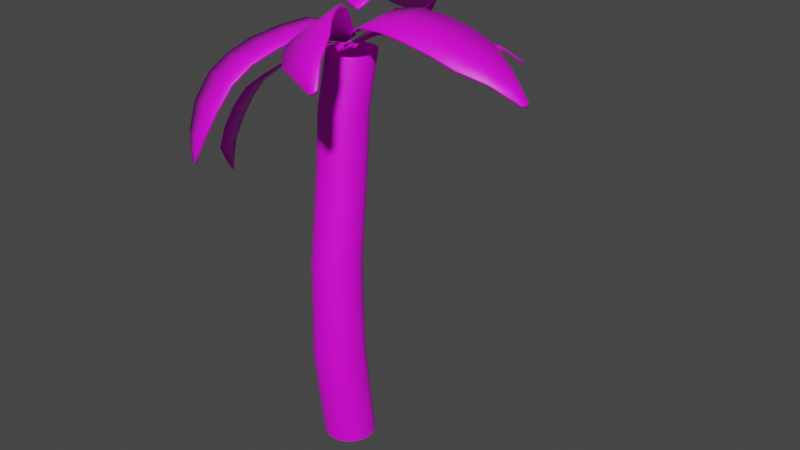 # Source: SabalPalm1.blend  (saved by Blender 2.91.10; exported with 4.5.12 LTS)
import bpy
from mathutils import Matrix  # noqa: F401  (used for matrix-valued properties, if any)

bpy.ops.wm.read_factory_settings(use_empty=True)
scene = bpy.context.scene
scene.name = 'Scene'

# ---- collections
col_collection = bpy.data.collections.new('Collection'); scene.collection.children.link(col_collection)

# ---- images (referenced by path relative to the original .blend; pixels are not part of the script)
import os
ASSET_DIR = os.environ.get("B2B_ASSET_DIR", "")  # directory of the original .blend (textures are referenced by path, not embedded)
HERE = os.path.dirname(os.path.abspath(__file__))  # packed textures are extracted next to this script under _unpacked/

def load_image(name, relpath, width, height, colorspace="sRGB"):
    """Load a texture the original file referenced (path relative to the .blend, or extracted next to this script)."""
    p = next((c for c in (os.path.join(HERE, relpath), os.path.join(ASSET_DIR, relpath)) if relpath and os.path.exists(c)), "")
    if p:
        img = bpy.data.images.load(p, check_existing=True)
        img.name = name
    else:  # same state as the original file: an image datablock whose file is absent (Cycles renders it pink)
        img = bpy.data.images.new(name, width, height)
        img.source = "FILE"
        img.filepath = "//" + (relpath or name)
    img.colorspace_settings.name = colorspace
    return img
img_sabalpalm1_png = load_image('SabalPalm1.png', 'SabalPalm1.png', 1024, 1024, 'sRGB')

# ---- materials (node trees are filled in below, after node groups)
mat_material = bpy.data.materials.new('Material')
mat_material.use_transparent_shadow = False

# ---- material node trees
mat_material.use_nodes = True; mat_material.node_tree.nodes.clear()
_N = mat_material.node_tree.nodes; _L = mat_material.node_tree.links
n0 = _N.new('ShaderNodeBsdfPrincipled'); n0.name = 'Principled BSDF'; n0.location = (10, 300)
n0.distribution = 'GGX'
n0.subsurface_method = 'BURLEY'
n0.inputs[3].default_value = 1.45
n0.inputs[27].default_value = (0.0, 0.0, 0.0, 1.0)
n0.inputs[28].default_value = 1.0
n1 = _N.new('ShaderNodeOutputMaterial'); n1.name = 'Material Output'; n1.location = (300, 300)
n2 = _N.new('ShaderNodeTexImage'); n2.name = 'Image Texture'; n2.location = (-280, 280)
n2.image = img_sabalpalm1_png
_L.new(n0.outputs[0], n1.inputs[0])
_L.new(n2.outputs[0], n0.inputs[0])
n1.is_active_output = True

# ---- world
world_world = bpy.data.worlds.new('World'); scene.world = world_world
world_world.use_nodes = True; world_world.node_tree.nodes.clear()
_N = world_world.node_tree.nodes; _L = world_world.node_tree.links
n0 = _N.new('ShaderNodeOutputWorld'); n0.name = 'World Output'; n0.location = (300, 300)
n1 = _N.new('ShaderNodeBackground'); n1.name = 'Background'; n1.location = (10, 300)
n1.inputs[0].default_value = (0.05088, 0.05088, 0.05088, 1.0)
_L.new(n1.outputs[0], n0.inputs[0])
n0.is_active_output = True
world_world.color = (0.05088, 0.05088, 0.05088)
world_world.use_sun_shadow = False
world_world.sun_shadow_jitter_overblur = 0.0

# ---- meshes
me_cylinder = bpy.data.meshes.new('Cylinder')
me_cylinder.from_pydata([(-3.998, 9.676, 111.5), (-20.52, 45.43, 100.9), (-0.5996, 11.24, 112.4), (-11.27, 50.8, 103.3), (-16.41, 23.95, 111.3), (-3.597, 29.83, 114.5), (-1.274, 23.01, 115.2), (-13.45, 17.42, 112.1), (-20.14, 34.57, 107.2), (-7.35, 40.62, 110.4), (0.3781, 16.6, 114.9), (-9.606, 12.01, 112.4), (-21.16, 39.74, 104.2), (-8.42, 46.75, 107.4), (-1.447, 9.088, 111.0), (-16.49, 47.28, 101.9), (-10.0, 26.89, 112.9), (-7.36, 20.21, 113.7), (-13.81, 37.48, 108.8), (-4.614, 14.3, 113.6), (-15.28, 42.44, 105.7), (-19.44, 50.14, 98.64), (-14.36, 53.39, 99.97), (-16.85, 51.81, 99.32), (-18.46, 51.62, 97.33), (-15.62, 53.65, 98.09), (-16.82, 52.89, 97.77), (-3.803, 9.556, 111.0), (-20.33, 45.3, 100.4), (-0.4047, 11.12, 111.8), (-11.1, 50.65, 102.7), (-16.21, 23.83, 110.7), (-3.402, 29.71, 113.9), (-1.079, 22.89, 114.7), (-13.25, 17.3, 111.6), (-19.95, 34.45, 106.6), (-7.282, 40.26, 109.8), (0.5729, 16.48, 114.3), (-9.411, 11.89, 111.8), (-20.96, 39.62, 103.6), (-8.251, 46.59, 106.9), (-1.252, 8.968, 110.5), (-16.3, 47.16, 101.4), (-9.807, 26.77, 112.3), (-7.165, 20.09, 113.1), (-13.61, 37.35, 108.2), (-4.419, 14.18, 113.1), (-15.08, 42.32, 105.1), (-19.25, 50.02, 98.09), (-14.21, 53.23, 99.41), (-16.73, 51.6, 98.75), (-18.26, 51.5, 96.78), (-15.48, 53.48, 97.52), (-16.7, 52.68, 97.2), (-5.806, 35.35, 113.0), (-18.54, 29.5, 109.8), (-12.17, 32.42, 111.4), (-5.611, 35.23, 112.5), (-18.35, 29.38, 109.3), (-11.98, 32.3, 110.9), (-28.32, -7.66, 72.1), (-11.66, 5.155, 100.7), (-26.24, -11.04, 72.86), (-6.723, -2.866, 102.5), (-27.88, -0.3375, 87.02), (-20.04, -13.08, 89.88), (-22.74, -14.14, 84.03), (-30.18, -2.032, 81.31), (-21.56, 3.113, 94.72), (-13.81, -9.483, 97.55), (-24.82, -14.15, 78.19), (-30.93, -4.218, 75.96), (-17.31, 4.727, 97.79), (-10.12, -6.973, 100.4), (-26.8, -9.239, 70.68), (-9.19, 1.144, 101.6), (-23.96, -6.708, 88.45), (-26.46, -8.086, 82.67), (-17.68, -3.185, 96.14), (-27.88, -9.183, 77.07), (-13.72, -1.123, 99.11), (-6.978, 4.829, 103.1), (-4.594, 0.9512, 104.0), (-5.786, 2.89, 103.6), (-4.703, 4.57, 103.4), (-3.588, 2.755, 103.8), (-4.146, 3.663, 103.6), (-27.86, -7.473, 71.69), (-11.2, 5.341, 100.3), (-25.78, -10.85, 72.45), (-6.268, -2.68, 102.1), (-27.42, -0.1513, 86.6), (-19.59, -12.89, 89.46), (-22.28, -13.95, 83.61), (-29.72, -1.846, 80.9), (-21.1, 3.299, 94.31), (-13.36, -9.297, 97.13), (-24.37, -13.96, 77.77), (-30.47, -4.032, 75.54), (-16.86, 4.913, 97.38), (-9.663, -6.786, 100.0), (-26.35, -9.053, 70.27), (-8.734, 1.33, 101.2), (-23.5, -6.522, 88.03), (-26.0, -7.9, 82.25), (-17.23, -2.999, 95.72), (-27.42, -8.997, 76.66), (-13.26, -0.9364, 98.69), (-6.523, 5.015, 102.7), (-4.139, 1.137, 103.6), (-5.331, 3.076, 103.2), (-4.248, 4.756, 103.0), (-3.132, 2.942, 103.4), (-3.69, 3.849, 103.2), (-17.4, -11.46, 94.28), (-25.19, 1.21, 91.43), (-21.3, -5.125, 92.85), (-16.95, -11.27, 93.86), (-24.74, 1.396, 91.02), (-20.84, -4.939, 92.44), (-1.479, 3.317, 108.8), (-10.39, -30.77, 89.72), (-5.02, 4.735, 108.4), (-18.79, -27.41, 88.73), (-3.143, -15.47, 107.3), (-16.49, -10.12, 105.8), (-13.61, -3.815, 107.8), (-0.9287, -8.892, 109.3), (-6.464, -25.29, 101.3), (-19.66, -20.01, 99.77), (-10.2, 1.753, 109.0), (0.2032, -2.411, 110.2), (-7.954, -29.06, 95.68), (-20.21, -24.16, 94.23), (-2.525, 5.605, 107.9), (-14.59, -29.09, 89.22), (-9.817, -12.8, 106.5), (-7.27, -6.353, 108.6), (-13.06, -22.65, 100.5), (-4.998, -0.3292, 109.6), (-14.08, -26.61, 94.96), (-12.69, -30.93, 85.58), (-16.75, -29.3, 85.1), (-14.72, -30.12, 85.34), (-13.68, -30.8, 83.28), (-15.58, -30.04, 83.06), (-14.63, -30.42, 83.17), (-1.321, 3.558, 108.3), (-10.23, -30.53, 89.2), (-4.862, 4.975, 107.9), (-18.63, -27.17, 88.2), (-2.985, -15.23, 106.8), (-16.33, -9.883, 105.2), (-13.45, -3.574, 107.3), (-0.7706, -8.651, 108.8), (-6.306, -25.05, 100.8), (-19.5, -19.77, 99.24), (-10.04, 1.993, 108.5), (0.3613, -2.171, 109.7), (-7.796, -28.82, 95.16), (-20.05, -23.92, 93.71), (-2.367, 5.845, 107.4), (-14.43, -28.85, 88.7), (-9.659, -12.55, 106.0), (-7.112, -6.113, 108.1), (-12.9, -22.41, 100.0), (-4.84, -0.08894, 109.1), (-13.92, -26.37, 94.43), (-12.53, -30.69, 85.06), (-16.59, -29.06, 84.58), (-14.56, -29.88, 84.82), (-13.52, -30.56, 82.76), (-15.42, -29.8, 82.54), (-14.47, -30.18, 82.65), (-18.29, -15.44, 103.3), (-5.014, -20.76, 104.9), (-11.65, -18.1, 104.1), (-18.13, -15.2, 102.8), (-4.856, -20.52, 104.4), (-11.49, -17.86, 103.6), (-1.112, 4.759, 103.7), (1.27, 2.389, 104.4), (27.95, 31.94, 99.05), (29.6, 30.29, 99.54), (6.769, 22.37, 105.6), (17.9, 11.29, 108.9), (-0.4379, 3.083, 104.1), (29.02, 31.35, 99.25), (12.33, 16.83, 107.2), (25.64, 19.22, 106.2), (15.4, 29.42, 103.2), (20.65, 24.44, 104.7), (-0.4426, 13.11, 105.7), (8.749, 3.966, 108.3), (4.153, 8.539, 107.0), (10.93, 26.08, 104.6), (21.91, 15.16, 107.8), (16.48, 20.68, 106.1), (13.61, 7.429, 109.1), (8.224, 12.79, 107.5), (2.836, 18.15, 106.0), (-1.09, 4.645, 103.2), (1.292, 2.275, 103.9), (27.97, 31.82, 98.59), (29.62, 30.18, 99.07), (6.791, 22.25, 105.1), (17.92, 11.18, 108.4), (-0.4162, 2.969, 103.7), (29.04, 31.23, 98.79), (12.36, 16.72, 106.8), (25.67, 19.11, 105.7), (15.42, 29.3, 102.7), (20.67, 24.32, 104.2), (-0.4208, 13.0, 105.2), (8.771, 3.852, 107.9), (4.175, 8.425, 106.5), (10.95, 25.97, 104.1), (21.93, 15.05, 107.3), (16.5, 20.57, 105.7), (13.63, 7.315, 108.6), (8.245, 12.68, 107.1), (2.857, 18.04, 105.5), (28.03, 24.55, 103.8), (24.83, 28.1, 102.8), (21.26, 31.29, 101.9), (28.06, 24.43, 103.4), (24.85, 27.98, 102.4), (21.28, 31.18, 101.4), (3.855, 2.123, 107.7), (1.894, 0.9598, 106.0), (21.42, -28.32, 107.6), (20.06, -29.13, 106.4), (11.07, -11.77, 117.6), (1.907, -17.21, 109.5), (2.539, 2.075, 106.9), (20.89, -28.97, 107.0), (6.486, -14.49, 113.5), (8.435, -24.78, 108.0), (16.86, -19.77, 115.5), (12.73, -22.4, 111.8), (6.166, -2.852, 115.2), (-1.397, -7.341, 108.5), (2.384, -5.097, 111.9), (13.85, -15.87, 117.0), (4.82, -21.23, 109.0), (9.376, -18.61, 113.0), (-0.4232, -12.72, 109.4), (4.01, -10.09, 113.4), (8.444, -7.461, 117.3), (4.083, 2.282, 107.4), (2.123, 1.118, 105.6), (21.64, -28.16, 107.2), (20.28, -28.97, 106.0), (11.29, -11.61, 117.2), (2.135, -17.05, 109.1), (2.767, 2.233, 106.5), (21.12, -28.82, 106.6), (6.714, -14.33, 113.2), (8.663, -24.62, 107.7), (17.09, -19.61, 115.2), (12.96, -22.24, 111.4), (6.395, -2.693, 114.8), (-1.169, -7.183, 108.1), (2.613, -4.938, 111.5), (14.08, -15.71, 116.7), (5.048, -21.07, 108.7), (9.604, -18.46, 112.7), (-0.1948, -12.57, 109.1), (4.239, -9.934, 113.0), (8.672, -7.302, 116.9), (13.81, -27.25, 107.9), (16.38, -25.99, 110.1), (18.71, -24.34, 112.2), (14.04, -27.09, 107.5), (16.61, -25.83, 109.7), (18.94, -24.19, 111.9), (2.813, 4.636, 107.8), (2.745, 1.539, 107.4), (48.61, 3.934, 102.2), (48.56, 1.784, 101.9), (24.05, 9.117, 114.0), (23.74, -5.355, 111.9), (1.961, 3.087, 107.8), (48.97, 2.859, 102.0), (23.9, 1.881, 113.0), (36.38, -4.547, 108.4), (36.67, 8.774, 110.2), (36.72, 2.113, 109.3), (10.58, 8.196, 113.5), (10.32, -3.756, 111.8), (10.45, 2.22, 112.6), (30.44, 9.071, 112.6), (30.13, -5.202, 110.6), (30.38, 1.935, 111.5), (17.15, -5.069, 112.6), (17.3, 1.937, 113.6), (17.46, 8.942, 114.6), (2.746, 4.697, 107.4), (2.678, 1.599, 107.0), (48.54, 3.995, 101.8), (48.5, 1.844, 101.5), (23.99, 9.178, 113.5), (23.67, -5.294, 111.5), (1.894, 3.148, 107.3), (48.91, 2.92, 101.6), (23.83, 1.942, 112.5), (36.31, -4.486, 107.9), (36.6, 8.835, 109.8), (36.65, 2.174, 108.8), (10.52, 8.256, 113.0), (10.26, -3.695, 111.4), (10.39, 2.281, 112.2), (30.38, 9.132, 112.1), (30.06, -5.141, 110.1), (30.32, 1.996, 111.1), (17.08, -5.008, 112.2), (17.24, 1.998, 113.2), (17.39, 9.003, 114.1), (42.59, -1.497, 105.9), (42.97, 2.371, 106.4), (42.76, 6.238, 107.0), (42.53, -1.436, 105.5), (42.9, 2.432, 106.0), (42.7, 6.299, 106.6), (1.204, 4.499, 51.4), (-1.398e-07, 4.618, 51.4), (-1.816e-07, 8.246, 0.1104), (-1.227e-07, 11.38, 102.7), (1.29, 8.119, 0.1104), (1.169, 11.26, 102.7), (2.531, 7.743, 0.1104), (2.293, 10.92, 102.7), (3.674, 7.132, 0.1104), (3.329, 10.37, 102.7), (4.676, 6.31, 0.1104), (4.237, 9.621, 102.7), (5.498, 5.307, 0.1104), (4.982, 8.713, 102.7), (6.11, 4.164, 0.1104), (5.536, 7.677, 102.7), (6.486, 2.924, 0.1104), (5.877, 6.553, 102.7), (6.613, 1.634, 0.1104), (5.992, 5.384, 102.7), (6.486, 0.3434, 0.1104), (5.877, 4.215, 102.7), (6.11, -0.8971, 0.1104), (5.536, 3.091, 102.7), (5.498, -2.04, 0.1104), (4.982, 2.055, 102.7), (4.676, -3.043, 0.1104), (4.237, 1.147, 102.7), (3.674, -3.865, 0.1104), (3.329, 0.4015, 102.7), (2.531, -4.476, 0.1104), (2.293, -0.1522, 102.7), (1.29, -4.852, 0.1104), (1.169, -0.4932, 102.7), (-2.336e-06, -4.979, 0.1104), (-2.075e-06, -0.6083, 102.7), (-1.29, -4.852, 0.1104), (-1.169, -0.4932, 102.7), (-2.531, -4.476, 0.1104), (-2.293, -0.1522, 102.7), (-3.674, -3.865, 0.1104), (-3.329, 0.4015, 102.7), (-4.676, -3.043, 0.1104), (-4.237, 1.147, 102.7), (-5.498, -2.04, 0.1104), (-4.982, 2.055, 102.7), (-6.11, -0.8971, 0.1104), (-5.536, 3.091, 102.7), (-6.486, 0.3434, 0.1104), (-5.877, 4.215, 102.7), (-6.613, 1.634, 0.1104), (-5.992, 5.384, 102.7), (-6.486, 2.924, 0.1104), (-5.877, 6.553, 102.7), (-6.11, 4.164, 0.1104), (-5.536, 7.677, 102.7), (-5.498, 5.307, 0.1104), (-4.982, 8.713, 102.7), (-4.676, 6.31, 0.1104), (-4.237, 9.621, 102.7), (-3.674, 7.132, 0.1104), (-3.329, 10.37, 102.7), (-2.531, 7.743, 0.1104), (-2.293, 10.92, 102.7), (-1.29, 8.119, 0.1104), (-1.169, 11.26, 102.7), (2.362, 4.148, 51.4), (3.429, 3.578, 51.4), (4.364, 2.81, 51.4), (5.132, 1.875, 51.4), (5.702, 0.8076, 51.4), (6.053, -0.3502, 51.4), (6.172, -1.554, 51.4), (6.053, -2.758, 51.4), (5.702, -3.916, 51.4), (5.132, -4.983, 51.4), (4.364, -5.918, 51.4), (3.429, -6.686, 51.4), (2.362, -7.256, 51.4), (1.204, -7.608, 51.4), (-2.151e-06, -7.726, 51.4), (-1.204, -7.608, 51.4), (-2.362, -7.256, 51.4), (-3.429, -6.686, 51.4), (-4.364, -5.918, 51.4), (-5.132, -4.983, 51.4), (-5.702, -3.916, 51.4), (-6.053, -2.758, 51.4), (-6.172, -1.554, 51.4), (-6.053, -0.3502, 51.4), (-5.702, 0.8076, 51.4), (-5.132, 1.875, 51.4), (-4.364, 2.81, 51.4), (-3.429, 3.578, 51.4), (-2.362, 4.148, 51.4), (-1.204, 4.499, 51.4), (1.29, 4.932, 25.76), (2.531, 4.555, 25.76), (3.674, 3.944, 25.76), (4.676, 3.122, 25.76), (5.498, 2.12, 25.76), (6.11, 0.9764, 25.76), (6.486, -0.2641, 25.76), (6.613, -1.554, 25.76), (6.486, -2.844, 25.76), (6.11, -4.085, 25.76), (5.498, -5.228, 25.76), (4.676, -6.23, 25.76), (3.674, -7.053, 25.76), (2.531, -7.664, 25.76), (1.29, -8.04, 25.76), (-2.336e-06, -8.167, 25.76), (-1.29, -8.04, 25.76), (-2.531, -7.664, 25.76), (-3.674, -7.053, 25.76), (-4.676, -6.23, 25.76), (-5.498, -5.228, 25.76), (-6.11, -4.085, 25.76), (-6.486, -2.844, 25.76), (-6.613, -1.554, 25.76), (-6.486, -0.2641, 25.76), (-6.11, 0.9764, 25.76), (-5.498, 2.12, 25.76), (-4.676, 3.122, 25.76), (-3.674, 3.944, 25.76), (-2.531, 4.555, 25.76), (-1.816e-07, 5.059, 25.76), (-1.29, 4.932, 25.76), (-1.177, 7.175, 77.05), (-2.308, 6.831, 77.05), (-1.265e-07, 7.29, 77.05), (-3.351, 6.274, 77.05), (-4.265, 5.524, 77.05), (-5.015, 4.61, 77.05), (-5.573, 3.567, 77.05), (-5.916, 2.435, 77.05), (-6.032, 1.259, 77.05), (-5.916, 0.08174, 77.05), (-5.573, -1.05, 77.05), (-5.015, -2.093, 77.05), (-4.265, -3.007, 77.05), (-3.351, -3.757, 77.05), (-2.308, -4.314, 77.05), (-1.177, -4.658, 77.05), (-2.092e-06, -4.773, 77.05), (1.177, -4.658, 77.05), (2.308, -4.314, 77.05), (3.351, -3.757, 77.05), (4.265, -3.007, 77.05), (5.015, -2.093, 77.05), (5.573, -1.05, 77.05), (5.916, 0.08174, 77.05), (6.032, 1.259, 77.05), (5.916, 2.435, 77.05), (5.573, 3.567, 77.05), (5.015, 4.61, 77.05), (4.265, 5.524, 77.05), (3.351, 6.274, 77.05), (2.308, 6.831, 77.05), (1.177, 7.175, 77.05), (-1.536e-07, 4.763, 38.58), (1.233, 4.642, 38.58), (2.418, 4.283, 38.58), (3.51, 3.699, 38.58), (4.467, 2.913, 38.58), (5.253, 1.956, 38.58), (5.837, 0.8634, 38.58), (6.196, -0.3217, 38.58), (6.318, -1.554, 38.58), (6.196, -2.787, 38.58), (5.837, -3.972, 38.58), (5.253, -5.064, 38.58), (4.467, -6.022, 38.58), (3.51, -6.807, 38.58), (2.418, -7.391, 38.58), (1.233, -7.751, 38.58), (-2.212e-06, -7.872, 38.58), (-1.233, -7.751, 38.58), (-2.418, -7.391, 38.58), (-3.51, -6.807, 38.58), (-4.467, -6.022, 38.58), (-5.253, -5.064, 38.58), (-5.837, -3.972, 38.58), (-6.196, -2.787, 38.58), (-6.318, -1.554, 38.58), (-6.196, -0.3217, 38.58), (-5.837, 0.8634, 38.58), (-5.253, 1.956, 38.58), (-4.467, 2.913, 38.58), (-3.51, 3.699, 38.58), (-2.418, 4.283, 38.58), (-1.233, 4.642, 38.58), (-1.187, 5.915, 64.23), (-2.329, 5.568, 64.23), (-3.381, 5.006, 64.23), (-4.303, 4.249, 64.23), (-5.06, 3.327, 64.23), (-5.622, 2.275, 64.23), (-5.969, 1.133, 64.23), (-6.086, -0.05411, 64.23), (-5.969, -1.241, 64.23), (-5.622, -2.383, 64.23), (-5.06, -3.435, 64.23), (-4.303, -4.357, 64.23), (-3.381, -5.114, 64.23), (-2.329, -5.677, 64.23), (-1.187, -6.023, 64.23), (-2.115e-06, -6.14, 64.23), (1.187, -6.023, 64.23), (2.329, -5.677, 64.23), (3.381, -5.114, 64.23), (4.303, -4.357, 64.23), (5.06, -3.435, 64.23), (5.622, -2.383, 64.23), (5.969, -1.241, 64.23), (6.086, -0.05411, 64.23), (5.969, 1.133, 64.23), (5.622, 2.275, 64.23), (5.06, 3.327, 64.23), (4.303, 4.249, 64.23), (3.381, 5.006, 64.23), (2.329, 5.568, 64.23), (1.187, 5.915, 64.23), (-1.316e-07, 6.032, 64.23), (-1.237e-07, 8.198, 89.87), (-1.171, 8.083, 89.87), (-2.297, 7.741, 89.87), (-3.334, 7.186, 89.87), (-4.244, 6.44, 89.87), (-4.99, 5.531, 89.87), (-5.545, 4.493, 89.87), (-5.887, 3.367, 89.87), (-6.002, 2.196, 89.87), (-5.887, 1.025, 89.87), (-5.545, -0.1007, 89.87), (-4.99, -1.138, 89.87), (-4.244, -2.048, 89.87), (-3.334, -2.794, 89.87), (-2.297, -3.349, 89.87), (-1.171, -3.69, 89.87), (-2.079e-06, -3.806, 89.87), (1.171, -3.69, 89.87), (2.297, -3.349, 89.87), (3.334, -2.794, 89.87), (4.244, -2.048, 89.87), (4.99, -1.138, 89.87), (5.545, -0.1007, 89.87), (5.887, 1.025, 89.87), (6.002, 2.196, 89.87), (5.887, 3.367, 89.87), (5.545, 4.493, 89.87), (4.99, 5.531, 89.87), (4.244, 6.44, 89.87), (3.334, 7.186, 89.87), (2.297, 7.741, 89.87), (1.171, 8.083, 89.87), (1.29, 6.432, 12.93), (2.531, 6.055, 12.93), (3.674, 5.444, 12.93), (4.676, 4.622, 12.93), (5.498, 3.62, 12.93), (6.11, 2.477, 12.93), (6.486, 1.236, 12.93), (6.613, -0.05412, 12.93), (6.486, -1.344, 12.93), (6.11, -2.585, 12.93), (5.498, -3.728, 12.93), (4.676, -4.73, 12.93), (3.674, -5.553, 12.93), (2.531, -6.164, 12.93), (1.29, -6.54, 12.93), (-2.336e-06, -6.667, 12.93), (-1.29, -6.54, 12.93), (-2.531, -6.164, 12.93), (-3.674, -5.553, 12.93), (-4.676, -4.73, 12.93), (-5.498, -3.728, 12.93), (-6.11, -2.585, 12.93), (-6.486, -1.344, 12.93), (-6.613, -0.05412, 12.93), (-6.486, 1.236, 12.93), (-6.11, 2.477, 12.93), (-5.498, 3.62, 12.93), (-4.676, 4.622, 12.93), (-3.674, 5.444, 12.93), (-2.531, 6.055, 12.93), (-1.29, 6.432, 12.93), (-1.816e-07, 6.559, 12.93)], [], [(20, 13, 3, 15), (17, 6, 5, 16), (19, 10, 6, 17), (56, 54, 9, 18), (14, 2, 10, 19), (18, 9, 13, 20), (8, 18, 20, 12), (0, 14, 19, 11), (55, 56, 18, 8), (11, 19, 17, 7), (7, 17, 16, 4), (12, 20, 15, 1), (15, 23, 21, 1), (3, 22, 23, 15), (23, 26, 24, 21), (22, 25, 26, 23), (47, 42, 30, 40), (44, 43, 32, 33), (46, 44, 33, 37), (59, 45, 36, 57), (41, 46, 37, 29), (45, 47, 40, 36), (35, 39, 47, 45), (27, 38, 46, 41), (58, 35, 45, 59), (38, 34, 44, 46), (34, 31, 43, 44), (39, 28, 42, 47), (42, 28, 48, 50), (30, 42, 50, 49), (50, 48, 51, 53), (49, 50, 53, 52), (5, 6, 33, 32), (26, 25, 52, 53), (14, 0, 27, 41), (11, 7, 34, 38), (24, 26, 53, 51), (12, 1, 28, 39), (8, 12, 39, 35), (21, 24, 51, 48), (3, 13, 40, 30), (55, 8, 35, 58), (10, 2, 29, 37), (13, 9, 36, 40), (25, 22, 49, 52), (7, 4, 31, 34), (2, 14, 41, 29), (1, 21, 48, 28), (54, 5, 32, 57), (6, 10, 37, 33), (22, 3, 30, 49), (0, 11, 38, 27), (9, 54, 57, 36), (4, 55, 58, 31), (31, 58, 59, 43), (43, 59, 57, 32), (4, 16, 56, 55), (16, 5, 54, 56), (80, 73, 63, 75), (77, 66, 65, 76), (79, 70, 66, 77), (116, 114, 69, 78), (74, 62, 70, 79), (78, 69, 73, 80), (68, 78, 80, 72), (60, 74, 79, 71), (115, 116, 78, 68), (71, 79, 77, 67), (67, 77, 76, 64), (72, 80, 75, 61), (75, 83, 81, 61), (63, 82, 83, 75), (83, 86, 84, 81), (82, 85, 86, 83), (107, 102, 90, 100), (104, 103, 92, 93), (106, 104, 93, 97), (119, 105, 96, 117), (101, 106, 97, 89), (105, 107, 100, 96), (95, 99, 107, 105), (87, 98, 106, 101), (118, 95, 105, 119), (98, 94, 104, 106), (94, 91, 103, 104), (99, 88, 102, 107), (102, 88, 108, 110), (90, 102, 110, 109), (110, 108, 111, 113), (109, 110, 113, 112), (65, 66, 93, 92), (86, 85, 112, 113), (74, 60, 87, 101), (71, 67, 94, 98), (84, 86, 113, 111), (72, 61, 88, 99), (68, 72, 99, 95), (81, 84, 111, 108), (63, 73, 100, 90), (115, 68, 95, 118), (70, 62, 89, 97), (73, 69, 96, 100), (85, 82, 109, 112), (67, 64, 91, 94), (62, 74, 101, 89), (61, 81, 108, 88), (114, 65, 92, 117), (66, 70, 97, 93), (82, 63, 90, 109), (60, 71, 98, 87), (69, 114, 117, 96), (64, 115, 118, 91), (91, 118, 119, 103), (103, 119, 117, 92), (64, 76, 116, 115), (76, 65, 114, 116), (140, 133, 123, 135), (137, 126, 125, 136), (139, 130, 126, 137), (176, 174, 129, 138), (134, 122, 130, 139), (138, 129, 133, 140), (128, 138, 140, 132), (120, 134, 139, 131), (175, 176, 138, 128), (131, 139, 137, 127), (127, 137, 136, 124), (132, 140, 135, 121), (135, 143, 141, 121), (123, 142, 143, 135), (143, 146, 144, 141), (142, 145, 146, 143), (167, 162, 150, 160), (164, 163, 152, 153), (166, 164, 153, 157), (179, 165, 156, 177), (161, 166, 157, 149), (165, 167, 160, 156), (155, 159, 167, 165), (147, 158, 166, 161), (178, 155, 165, 179), (158, 154, 164, 166), (154, 151, 163, 164), (159, 148, 162, 167), (162, 148, 168, 170), (150, 162, 170, 169), (170, 168, 171, 173), (169, 170, 173, 172), (125, 126, 153, 152), (146, 145, 172, 173), (134, 120, 147, 161), (131, 127, 154, 158), (144, 146, 173, 171), (132, 121, 148, 159), (128, 132, 159, 155), (141, 144, 171, 168), (123, 133, 160, 150), (175, 128, 155, 178), (130, 122, 149, 157), (133, 129, 156, 160), (145, 142, 169, 172), (127, 124, 151, 154), (122, 134, 161, 149), (121, 141, 168, 148), (174, 125, 152, 177), (126, 130, 157, 153), (142, 123, 150, 169), (120, 131, 158, 147), (129, 174, 177, 156), (124, 175, 178, 151), (151, 178, 179, 163), (163, 179, 177, 152), (124, 136, 176, 175), (136, 125, 174, 176), (223, 222, 183, 187), (199, 198, 185, 188), (200, 199, 188, 184), (224, 223, 187, 182), (195, 197, 191, 190), (197, 196, 189, 191), (180, 186, 194, 192), (186, 181, 193, 194), (188, 185, 196, 197), (184, 188, 197, 195), (192, 194, 199, 200), (194, 193, 198, 199), (226, 208, 204, 225), (220, 209, 206, 219), (221, 205, 209, 220), (227, 203, 208, 226), (216, 211, 212, 218), (218, 212, 210, 217), (201, 213, 215, 207), (207, 215, 214, 202), (209, 218, 217, 206), (205, 216, 218, 209), (213, 221, 220, 215), (215, 220, 219, 214), (222, 225, 204, 183), (200, 221, 213, 192), (187, 208, 203, 182), (181, 202, 214, 193), (195, 216, 205, 184), (196, 217, 210, 189), (193, 214, 219, 198), (198, 219, 206, 185), (224, 227, 211, 190), (184, 205, 221, 200), (180, 201, 207, 186), (190, 211, 216, 195), (192, 213, 201, 180), (183, 204, 208, 187), (185, 206, 217, 196), (186, 207, 202, 181), (182, 203, 227, 224), (189, 210, 225, 222), (211, 227, 226, 212), (212, 226, 225, 210), (190, 191, 223, 224), (191, 189, 222, 223), (271, 270, 231, 235), (247, 246, 233, 236), (248, 247, 236, 232), (272, 271, 235, 230), (243, 245, 239, 238), (245, 244, 237, 239), (228, 234, 242, 240), (234, 229, 241, 242), (236, 233, 244, 245), (232, 236, 245, 243), (240, 242, 247, 248), (242, 241, 246, 247), (274, 256, 252, 273), (268, 257, 254, 267), (269, 253, 257, 268), (275, 251, 256, 274), (264, 259, 260, 266), (266, 260, 258, 265), (249, 261, 263, 255), (255, 263, 262, 250), (257, 266, 265, 254), (253, 264, 266, 257), (261, 269, 268, 263), (263, 268, 267, 262), (270, 273, 252, 231), (248, 269, 261, 240), (235, 256, 251, 230), (229, 250, 262, 241), (243, 264, 253, 232), (244, 265, 258, 237), (241, 262, 267, 246), (246, 267, 254, 233), (272, 275, 259, 238), (232, 253, 269, 248), (228, 249, 255, 234), (238, 259, 264, 243), (240, 261, 249, 228), (231, 252, 256, 235), (233, 254, 265, 244), (234, 255, 250, 229), (230, 251, 275, 272), (237, 258, 273, 270), (259, 275, 274, 260), (260, 274, 273, 258), (238, 239, 271, 272), (239, 237, 270, 271), (319, 318, 279, 283), (295, 294, 281, 284), (296, 295, 284, 280), (320, 319, 283, 278), (291, 293, 287, 286), (293, 292, 285, 287), (276, 282, 290, 288), (282, 277, 289, 290), (284, 281, 292, 293), (280, 284, 293, 291), (288, 290, 295, 296), (290, 289, 294, 295), (322, 304, 300, 321), (316, 305, 302, 315), (317, 301, 305, 316), (323, 299, 304, 322), (312, 307, 308, 314), (314, 308, 306, 313), (297, 309, 311, 303), (303, 311, 310, 298), (305, 314, 313, 302), (301, 312, 314, 305), (309, 317, 316, 311), (311, 316, 315, 310), (318, 321, 300, 279), (296, 317, 309, 288), (283, 304, 299, 278), (277, 298, 310, 289), (291, 312, 301, 280), (292, 313, 306, 285), (289, 310, 315, 294), (294, 315, 302, 281), (320, 323, 307, 286), (280, 301, 317, 296), (276, 297, 303, 282), (286, 307, 312, 291), (288, 309, 297, 276), (279, 300, 304, 283), (281, 302, 313, 292), (282, 303, 298, 277), (278, 299, 323, 320), (285, 306, 321, 318), (307, 323, 322, 308), (308, 322, 321, 306), (286, 287, 319, 320), (287, 285, 318, 319), (582, 422, 423, 583), (485, 324, 390, 486), (548, 327, 329, 579), (581, 421, 422, 582), (486, 390, 391, 487), (579, 329, 331, 578), (584, 424, 425, 585), (487, 391, 392, 488), (578, 331, 333, 577), (585, 425, 426, 586), (488, 392, 393, 489), (577, 333, 335, 576), (586, 426, 427, 587), (489, 393, 394, 490), (576, 335, 337, 575), (587, 427, 428, 588), (490, 394, 395, 491), (575, 337, 339, 574), (588, 428, 429, 589), (491, 395, 396, 492), (574, 339, 341, 573), (589, 429, 430, 590), (492, 396, 397, 493), (573, 341, 343, 572), (590, 430, 431, 591), (493, 397, 398, 494), (572, 343, 345, 571), (591, 431, 432, 592), (494, 398, 399, 495), (571, 345, 347, 570), (592, 432, 433, 593), (495, 399, 400, 496), (570, 347, 349, 569), (593, 433, 434, 594), (496, 400, 401, 497), (569, 349, 351, 568), (594, 434, 435, 595), (497, 401, 402, 498), (568, 351, 353, 567), (595, 435, 436, 596), (498, 402, 403, 499), (567, 353, 355, 566), (596, 436, 437, 597), (499, 403, 404, 500), (566, 355, 357, 565), (597, 437, 438, 598), (500, 404, 405, 501), (565, 357, 359, 564), (598, 438, 439, 599), (501, 405, 406, 502), (564, 359, 361, 563), (599, 439, 440, 600), (502, 406, 407, 503), (563, 361, 363, 562), (600, 440, 441, 601), (503, 407, 408, 504), (562, 363, 365, 561), (601, 441, 442, 602), (504, 408, 409, 505), (561, 365, 367, 560), (602, 442, 443, 603), (505, 409, 410, 506), (560, 367, 369, 559), (603, 443, 444, 604), (506, 410, 411, 507), (559, 369, 371, 558), (604, 444, 445, 605), (507, 411, 412, 508), (558, 371, 373, 557), (605, 445, 446, 606), (508, 412, 413, 509), (557, 373, 375, 556), (606, 446, 447, 607), (509, 413, 414, 510), (556, 375, 377, 555), (607, 447, 448, 608), (510, 414, 415, 511), (555, 377, 379, 554), (608, 448, 449, 609), (511, 415, 416, 512), (554, 379, 381, 553), (609, 449, 451, 610), (512, 416, 417, 513), (553, 381, 383, 552), (610, 451, 450, 611), (513, 417, 418, 514), (552, 383, 385, 551), (611, 450, 420, 580), (514, 418, 419, 515), (551, 385, 387, 550), (515, 419, 325, 484), (550, 387, 389, 549), (583, 423, 424, 584), (484, 325, 324, 485), (549, 389, 327, 548), (580, 420, 421, 581), (516, 452, 454, 547), (517, 453, 452, 516), (518, 455, 453, 517), (519, 456, 455, 518), (520, 457, 456, 519), (521, 458, 457, 520), (522, 459, 458, 521), (523, 460, 459, 522), (524, 461, 460, 523), (525, 462, 461, 524), (526, 463, 462, 525), (527, 464, 463, 526), (528, 465, 464, 527), (529, 466, 465, 528), (530, 467, 466, 529), (531, 468, 467, 530), (532, 469, 468, 531), (533, 470, 469, 532), (534, 471, 470, 533), (535, 472, 471, 534), (536, 473, 472, 535), (537, 474, 473, 536), (538, 475, 474, 537), (539, 476, 475, 538), (540, 477, 476, 539), (541, 478, 477, 540), (542, 479, 478, 541), (543, 480, 479, 542), (544, 481, 480, 543), (545, 482, 481, 544), (546, 483, 482, 545), (547, 454, 483, 546), (450, 484, 485, 420), (451, 515, 484, 450), (449, 514, 515, 451), (448, 513, 514, 449), (447, 512, 513, 448), (446, 511, 512, 447), (445, 510, 511, 446), (444, 509, 510, 445), (443, 508, 509, 444), (442, 507, 508, 443), (441, 506, 507, 442), (440, 505, 506, 441), (439, 504, 505, 440), (438, 503, 504, 439), (437, 502, 503, 438), (436, 501, 502, 437), (435, 500, 501, 436), (434, 499, 500, 435), (433, 498, 499, 434), (432, 497, 498, 433), (431, 496, 497, 432), (430, 495, 496, 431), (429, 494, 495, 430), (428, 493, 494, 429), (427, 492, 493, 428), (426, 491, 492, 427), (425, 490, 491, 426), (424, 489, 490, 425), (423, 488, 489, 424), (422, 487, 488, 423), (421, 486, 487, 422), (420, 485, 486, 421), (325, 547, 546, 324), (324, 546, 545, 390), (390, 545, 544, 391), (391, 544, 543, 392), (392, 543, 542, 393), (393, 542, 541, 394), (394, 541, 540, 395), (395, 540, 539, 396), (396, 539, 538, 397), (397, 538, 537, 398), (398, 537, 536, 399), (399, 536, 535, 400), (400, 535, 534, 401), (401, 534, 533, 402), (402, 533, 532, 403), (403, 532, 531, 404), (404, 531, 530, 405), (405, 530, 529, 406), (406, 529, 528, 407), (407, 528, 527, 408), (408, 527, 526, 409), (409, 526, 525, 410), (410, 525, 524, 411), (411, 524, 523, 412), (412, 523, 522, 413), (413, 522, 521, 414), (414, 521, 520, 415), (415, 520, 519, 416), (416, 519, 518, 417), (417, 518, 517, 418), (418, 517, 516, 419), (419, 516, 547, 325), (452, 549, 548, 454), (453, 550, 549, 452), (455, 551, 550, 453), (456, 552, 551, 455), (457, 553, 552, 456), (458, 554, 553, 457), (459, 555, 554, 458), (460, 556, 555, 459), (461, 557, 556, 460), (462, 558, 557, 461), (463, 559, 558, 462), (464, 560, 559, 463), (465, 561, 560, 464), (466, 562, 561, 465), (467, 563, 562, 466), (468, 564, 563, 467), (469, 565, 564, 468), (470, 566, 565, 469), (471, 567, 566, 470), (472, 568, 567, 471), (473, 569, 568, 472), (474, 570, 569, 473), (475, 571, 570, 474), (476, 572, 571, 475), (477, 573, 572, 476), (478, 574, 573, 477), (479, 575, 574, 478), (480, 576, 575, 479), (481, 577, 576, 480), (482, 578, 577, 481), (483, 579, 578, 482), (454, 548, 579, 483), (328, 580, 581, 330), (334, 583, 584, 336), (326, 611, 580, 328), (388, 610, 611, 326), (386, 609, 610, 388), (384, 608, 609, 386), (382, 607, 608, 384), (380, 606, 607, 382), (378, 605, 606, 380), (376, 604, 605, 378), (374, 603, 604, 376), (372, 602, 603, 374), (370, 601, 602, 372), (368, 600, 601, 370), (366, 599, 600, 368), (364, 598, 599, 366), (362, 597, 598, 364), (360, 596, 597, 362), (358, 595, 596, 360), (356, 594, 595, 358), (354, 593, 594, 356), (352, 592, 593, 354), (350, 591, 592, 352), (348, 590, 591, 350), (346, 589, 590, 348), (344, 588, 589, 346), (342, 587, 588, 344), (340, 586, 587, 342), (338, 585, 586, 340), (336, 584, 585, 338), (330, 581, 582, 332), (332, 582, 583, 334)])
me_cylinder.polygons.foreach_set('use_smooth', [True] * 568)
_uv = me_cylinder.uv_layers.new(name='UVMap')
_uv.uv.foreach_set('vector', [0.1443, 0.5872, 0.1797, 0.6089, 0.1436, 0.6316, 0.1253, 0.6082, 0.1635, 0.4748, 0.1936, 0.461, 0.2054, 0.5016, 0.1678, 0.5041, 0.1505, 0.4555, 0.1638, 0.4352, 0.1936, 0.461, 0.1635, 0.4748, 0.1648, 0.5334, 0.2054, 0.5392, 0.1978, 0.575, 0.1573, 0.5612, 0.1394, 0.4538, 0.1381, 0.4497, 0.1638, 0.4352, 0.1505, 0.4555, 0.1573, 0.5612, 0.1978, 0.575, 0.1797, 0.6089, 0.1443, 0.5872, 0.125, 0.549, 0.1573, 0.5612, 0.1443, 0.5872, 0.1182, 0.5705, 0.1404, 0.4567, 0.1394, 0.4538, 0.1505, 0.4555, 0.1409, 0.4657, 0.1317, 0.5259, 0.1648, 0.5334, 0.1573, 0.5612, 0.125, 0.549, 0.1409, 0.4657, 0.1505, 0.4555, 0.1635, 0.4748, 0.1406, 0.48, 0.1406, 0.48, 0.1635, 0.4748, 0.1678, 0.5041, 0.1371, 0.5019, 0.1182, 0.5705, 0.1443, 0.5872, 0.1253, 0.6082, 0.1108, 0.5911, 0.1253, 0.6082, 0.1058, 0.6166, 0.1045, 0.607, 0.1108, 0.5911, 0.1436, 0.6316, 0.1059, 0.6319, 0.1058, 0.6166, 0.1253, 0.6082, 0.1058, 0.6166, 0.1001, 0.6151, 0.102, 0.6119, 0.1045, 0.607, 0.1059, 0.6319, 0.09654, 0.6206, 0.1001, 0.6151, 0.1058, 0.6166, 0.08909, 0.5672, 0.08969, 0.5923, 0.06496, 0.5952, 0.05455, 0.5635, 0.121, 0.4716, 0.1092, 0.4927, 0.08184, 0.4766, 0.1026, 0.4553, 0.1318, 0.4582, 0.121, 0.4716, 0.1026, 0.4553, 0.1234, 0.447, 0.09994, 0.5167, 0.09299, 0.5415, 0.05699, 0.5329, 0.06626, 0.5037, 0.1392, 0.4539, 0.1318, 0.4582, 0.1234, 0.447, 0.138, 0.4501, 0.09299, 0.5415, 0.08909, 0.5672, 0.05455, 0.5635, 0.05699, 0.5329, 0.1243, 0.5483, 0.1176, 0.5698, 0.08909, 0.5672, 0.09299, 0.5415, 0.1402, 0.4567, 0.1405, 0.4654, 0.1318, 0.4582, 0.1392, 0.4539, 0.131, 0.5251, 0.1243, 0.5483, 0.09299, 0.5415, 0.09994, 0.5167, 0.1405, 0.4654, 0.1401, 0.4796, 0.121, 0.4716, 0.1318, 0.4582, 0.1401, 0.4796, 0.1364, 0.5013, 0.1092, 0.4927, 0.121, 0.4716, 0.1176, 0.5698, 0.1102, 0.5904, 0.08969, 0.5923, 0.08909, 0.5672, 0.08969, 0.5923, 0.1102, 0.5904, 0.1041, 0.6064, 0.09567, 0.6107, 0.06496, 0.5952, 0.08969, 0.5923, 0.09567, 0.6107, 0.08481, 0.6179, 0.09567, 0.6107, 0.1041, 0.6064, 0.1017, 0.6115, 0.09955, 0.6146, 0.08481, 0.6179, 0.09567, 0.6107, 0.09955, 0.6146, 0.09598, 0.6196, 0.08104, 0.4768, 0.1019, 0.4553, 0.1026, 0.4553, 0.08184, 0.4766, 0.1001, 0.6151, 0.09654, 0.6206, 0.09598, 0.6196, 0.09955, 0.6146, 0.1394, 0.4538, 0.1404, 0.4567, 0.1402, 0.4567, 0.1392, 0.4539, 0.1407, 0.4657, 0.1403, 0.48, 0.1401, 0.4796, 0.1405, 0.4654, 0.102, 0.6119, 0.1001, 0.6151, 0.09955, 0.6146, 0.1017, 0.6115, 0.1178, 0.5704, 0.1105, 0.5909, 0.1102, 0.5904, 0.1176, 0.5698, 0.1246, 0.5489, 0.1178, 0.5704, 0.1176, 0.5698, 0.1243, 0.5483, 0.1044, 0.6069, 0.102, 0.6119, 0.1017, 0.6115, 0.1041, 0.6064, 0.06457, 0.5961, 0.05397, 0.5641, 0.05455, 0.5635, 0.06496, 0.5952, 0.1313, 0.5258, 0.1246, 0.5489, 0.1243, 0.5483, 0.131, 0.5251, 0.1229, 0.4467, 0.1381, 0.4497, 0.138, 0.4501, 0.1234, 0.447, 0.05397, 0.5641, 0.0563, 0.5334, 0.05699, 0.5329, 0.05455, 0.5635, 0.09654, 0.6206, 0.08476, 0.619, 0.08481, 0.6179, 0.09598, 0.6196, 0.1403, 0.48, 0.1367, 0.5019, 0.1364, 0.5013, 0.1401, 0.4796, 0.1381, 0.4497, 0.1394, 0.4538, 0.1392, 0.4539, 0.138, 0.4501, 0.1105, 0.5909, 0.1044, 0.6069, 0.1041, 0.6064, 0.1102, 0.5904, 0.0655, 0.5041, 0.08104, 0.4768, 0.08184, 0.4766, 0.06626, 0.5037, 0.1019, 0.4553, 0.1229, 0.4467, 0.1234, 0.447, 0.1026, 0.4553, 0.08476, 0.619, 0.06457, 0.5961, 0.06496, 0.5952, 0.08481, 0.6179, 0.1404, 0.4567, 0.1407, 0.4657, 0.1405, 0.4654, 0.1402, 0.4567, 0.0563, 0.5334, 0.0655, 0.5041, 0.06626, 0.5037, 0.05699, 0.5329, 0.1367, 0.5019, 0.1313, 0.5258, 0.131, 0.5251, 0.1364, 0.5013, 0.1364, 0.5013, 0.131, 0.5251, 0.09994, 0.5167, 0.1092, 0.4927, 0.1092, 0.4927, 0.09994, 0.5167, 0.06626, 0.5037, 0.08184, 0.4766, 0.1371, 0.5019, 0.1678, 0.5041, 0.1648, 0.5334, 0.1317, 0.5259, 0.1678, 0.5041, 0.2054, 0.5016, 0.2054, 0.5392, 0.1648, 0.5334, 0.1479, 0.7102, 0.122, 0.7221, 0.1163, 0.7081, 0.1286, 0.694, 0.1482, 0.7917, 0.1341, 0.7743, 0.1332, 0.7633, 0.1578, 0.7749, 0.1358, 0.7986, 0.134, 0.7831, 0.1341, 0.7743, 0.1482, 0.7917, 0.1614, 0.7558, 0.1312, 0.7509, 0.1274, 0.7365, 0.1586, 0.7325, 0.1311, 0.7996, 0.1323, 0.7928, 0.134, 0.7831, 0.1358, 0.7986, 0.1586, 0.7325, 0.1274, 0.7365, 0.122, 0.7221, 0.1479, 0.7102, 0.2109, 0.7319, 0.1586, 0.7325, 0.1479, 0.7102, 0.1909, 0.6923, 0.129, 0.8104, 0.1311, 0.7996, 0.1358, 0.7986, 0.1371, 0.8368, 0.2109, 0.7751, 0.1614, 0.7558, 0.1586, 0.7325, 0.2109, 0.7319, 0.1371, 0.8368, 0.1358, 0.7986, 0.1482, 0.7917, 0.1655, 0.8373, 0.1655, 0.8373, 0.1482, 0.7917, 0.1578, 0.7749, 0.1966, 0.8109, 0.1909, 0.6923, 0.1479, 0.7102, 0.1286, 0.694, 0.1457, 0.6709, 0.1286, 0.694, 0.1121, 0.6906, 0.111, 0.6792, 0.1457, 0.6709, 0.1163, 0.7081, 0.1111, 0.6983, 0.1121, 0.6906, 0.1286, 0.694, 0.1121, 0.6906, 0.1072, 0.6928, 0.1043, 0.6913, 0.111, 0.6792, 0.1111, 0.6983, 0.1083, 0.6949, 0.1072, 0.6928, 0.1121, 0.6906, 0.1015, 0.7266, 0.1015, 0.7089, 0.1153, 0.7076, 0.1211, 0.7214, 0.1179, 0.7879, 0.1114, 0.774, 0.1325, 0.7624, 0.1334, 0.7736, 0.1262, 0.7966, 0.1179, 0.7879, 0.1334, 0.7736, 0.1332, 0.7825, 0.1071, 0.76, 0.1038, 0.7436, 0.1265, 0.7356, 0.1304, 0.75, 0.1297, 0.7992, 0.1262, 0.7966, 0.1332, 0.7825, 0.1312, 0.7925, 0.1038, 0.7436, 0.1015, 0.7266, 0.1211, 0.7214, 0.1265, 0.7356, 0.07738, 0.7517, 0.07948, 0.7319, 0.1015, 0.7266, 0.1038, 0.7436, 0.1267, 0.8092, 0.1097, 0.826, 0.1262, 0.7966, 0.1297, 0.7992, 0.07817, 0.7728, 0.07738, 0.7517, 0.1038, 0.7436, 0.1071, 0.76, 0.1097, 0.826, 0.09433, 0.8129, 0.1179, 0.7879, 0.1262, 0.7966, 0.09433, 0.8129, 0.08348, 0.7925, 0.1114, 0.774, 0.1179, 0.7879, 0.07948, 0.7319, 0.08511, 0.7099, 0.1015, 0.7089, 0.1015, 0.7266, 0.1015, 0.7089, 0.08511, 0.7099, 0.09701, 0.6942, 0.1044, 0.697, 0.1153, 0.7076, 0.1015, 0.7089, 0.1044, 0.697, 0.1102, 0.698, 0.1044, 0.697, 0.09701, 0.6942, 0.1049, 0.6924, 0.1067, 0.6935, 0.1102, 0.698, 0.1044, 0.697, 0.1067, 0.6935, 0.1076, 0.695, 0.133, 0.7633, 0.1339, 0.7743, 0.1334, 0.7736, 0.1325, 0.7624, 0.1072, 0.6928, 0.1083, 0.6949, 0.1076, 0.695, 0.1067, 0.6935, 0.1311, 0.7996, 0.129, 0.8104, 0.1267, 0.8092, 0.1297, 0.7992, 0.1108, 0.8285, 0.09467, 0.815, 0.09433, 0.8129, 0.1097, 0.826, 0.1043, 0.6913, 0.1072, 0.6928, 0.1067, 0.6935, 0.1049, 0.6924, 0.07876, 0.733, 0.08402, 0.7105, 0.08511, 0.7099, 0.07948, 0.7319, 0.07685, 0.7531, 0.07876, 0.733, 0.07948, 0.7319, 0.07738, 0.7517, 0.09573, 0.6941, 0.1043, 0.6913, 0.1049, 0.6924, 0.09701, 0.6942, 0.1161, 0.7082, 0.1218, 0.7222, 0.1211, 0.7214, 0.1153, 0.7076, 0.0778, 0.7745, 0.07685, 0.7531, 0.07738, 0.7517, 0.07817, 0.7728, 0.1339, 0.7831, 0.1323, 0.7928, 0.1312, 0.7925, 0.1332, 0.7825, 0.1218, 0.7222, 0.1271, 0.7365, 0.1265, 0.7356, 0.1211, 0.7214, 0.1083, 0.6949, 0.111, 0.6984, 0.1102, 0.698, 0.1076, 0.695, 0.09467, 0.815, 0.08341, 0.7944, 0.08348, 0.7925, 0.09433, 0.8129, 0.1323, 0.7928, 0.1311, 0.7996, 0.1297, 0.7992, 0.1312, 0.7925, 0.08402, 0.7105, 0.09573, 0.6941, 0.09701, 0.6942, 0.08511, 0.7099, 0.131, 0.751, 0.133, 0.7633, 0.1325, 0.7624, 0.1304, 0.75, 0.1339, 0.7743, 0.1339, 0.7831, 0.1332, 0.7825, 0.1334, 0.7736, 0.111, 0.6984, 0.1161, 0.7082, 0.1153, 0.7076, 0.1102, 0.698, 0.129, 0.8104, 0.1108, 0.8285, 0.1097, 0.826, 0.1267, 0.8092, 0.1271, 0.7365, 0.131, 0.751, 0.1304, 0.75, 0.1265, 0.7356, 0.08341, 0.7944, 0.0778, 0.7745, 0.07817, 0.7728, 0.08348, 0.7925, 0.08348, 0.7925, 0.07817, 0.7728, 0.1071, 0.76, 0.1114, 0.774, 0.1114, 0.774, 0.1071, 0.76, 0.1304, 0.75, 0.1325, 0.7624, 0.1966, 0.8109, 0.1578, 0.7749, 0.1614, 0.7558, 0.2109, 0.7751, 0.1578, 0.7749, 0.1332, 0.7633, 0.1312, 0.7509, 0.1614, 0.7558, 0.3613, 0.5269, 0.3518, 0.5011, 0.361, 0.5019, 0.3728, 0.5134, 0.2563, 0.5083, 0.2711, 0.4913, 0.2923, 0.496, 0.2817, 0.5243, 0.2467, 0.4889, 0.2584, 0.4862, 0.2711, 0.4913, 0.2563, 0.5083, 0.3095, 0.5328, 0.3155, 0.4992, 0.3365, 0.5006, 0.3368, 0.5341, 0.2513, 0.4811, 0.2524, 0.4827, 0.2584, 0.4862, 0.2467, 0.4889, 0.3368, 0.5341, 0.3365, 0.5006, 0.3518, 0.5011, 0.3613, 0.5269, 0.3345, 0.5815, 0.3368, 0.5341, 0.3613, 0.5269, 0.3731, 0.5713, 0.2497, 0.4789, 0.2513, 0.4811, 0.2467, 0.4889, 0.225, 0.4895, 0.2965, 0.5756, 0.3095, 0.5328, 0.3368, 0.5341, 0.3345, 0.5815, 0.225, 0.4895, 0.2467, 0.4889, 0.2563, 0.5083, 0.2305, 0.5254, 0.2305, 0.5254, 0.2563, 0.5083, 0.2817, 0.5243, 0.2599, 0.5582, 0.3731, 0.5713, 0.3613, 0.5269, 0.3728, 0.5134, 0.3932, 0.5393, 0.3728, 0.5134, 0.3737, 0.5049, 0.3879, 0.5111, 0.3932, 0.5393, 0.361, 0.5019, 0.3667, 0.5021, 0.3737, 0.5049, 0.3728, 0.5134, 0.3737, 0.5049, 0.3725, 0.5019, 0.3787, 0.5018, 0.3879, 0.5111, 0.3667, 0.5021, 0.3694, 0.5019, 0.3725, 0.5019, 0.3737, 0.5049, 0.362, 0.4771, 0.372, 0.4901, 0.3605, 0.5014, 0.3513, 0.5004, 0.2691, 0.472, 0.2913, 0.4675, 0.2918, 0.495, 0.2707, 0.4905, 0.2563, 0.4774, 0.2691, 0.472, 0.2707, 0.4905, 0.2583, 0.4857, 0.316, 0.4657, 0.3403, 0.4681, 0.3357, 0.4996, 0.3147, 0.4982, 0.2515, 0.4811, 0.2563, 0.4774, 0.2583, 0.4857, 0.2525, 0.4825, 0.3403, 0.4681, 0.362, 0.4771, 0.3513, 0.5004, 0.3357, 0.4996, 0.3432, 0.4256, 0.3758, 0.4378, 0.362, 0.4771, 0.3403, 0.4681, 0.25, 0.4791, 0.2504, 0.4697, 0.2563, 0.4774, 0.2515, 0.4811, 0.3107, 0.4273, 0.3432, 0.4256, 0.3403, 0.4681, 0.316, 0.4657, 0.2504, 0.4697, 0.2575, 0.4548, 0.2691, 0.472, 0.2563, 0.4774, 0.2575, 0.4548, 0.2808, 0.4372, 0.2913, 0.4675, 0.2691, 0.472, 0.3758, 0.4378, 0.3911, 0.4675, 0.372, 0.4901, 0.362, 0.4771, 0.372, 0.4901, 0.3911, 0.4675, 0.3854, 0.4921, 0.373, 0.4979, 0.3605, 0.5014, 0.372, 0.4901, 0.373, 0.4979, 0.3663, 0.5014, 0.373, 0.4979, 0.3854, 0.4921, 0.3776, 0.5003, 0.3721, 0.5009, 0.3663, 0.5014, 0.373, 0.4979, 0.3721, 0.5009, 0.3691, 0.5013, 0.2924, 0.4956, 0.2711, 0.491, 0.2707, 0.4905, 0.2918, 0.495, 0.3725, 0.5019, 0.3694, 0.5019, 0.3691, 0.5013, 0.3721, 0.5009, 0.2513, 0.4811, 0.2497, 0.4789, 0.25, 0.4791, 0.2515, 0.4811, 0.2503, 0.4691, 0.2576, 0.454, 0.2575, 0.4548, 0.2504, 0.4697, 0.3787, 0.5018, 0.3725, 0.5019, 0.3721, 0.5009, 0.3776, 0.5003, 0.3777, 0.4371, 0.3932, 0.4675, 0.3911, 0.4675, 0.3758, 0.4378, 0.3447, 0.4247, 0.3777, 0.4371, 0.3758, 0.4378, 0.3432, 0.4256, 0.3871, 0.4929, 0.3787, 0.5018, 0.3776, 0.5003, 0.3854, 0.4921, 0.361, 0.5018, 0.3518, 0.5009, 0.3513, 0.5004, 0.3605, 0.5014, 0.3118, 0.4262, 0.3447, 0.4247, 0.3432, 0.4256, 0.3107, 0.4273, 0.2584, 0.486, 0.2524, 0.4827, 0.2525, 0.4825, 0.2583, 0.4857, 0.3518, 0.5009, 0.3365, 0.5003, 0.3357, 0.4996, 0.3513, 0.5004, 0.3694, 0.5019, 0.3667, 0.502, 0.3663, 0.5014, 0.3691, 0.5013, 0.2576, 0.454, 0.2814, 0.4362, 0.2808, 0.4372, 0.2575, 0.4548, 0.2524, 0.4827, 0.2513, 0.4811, 0.2515, 0.4811, 0.2525, 0.4825, 0.3932, 0.4675, 0.3871, 0.4929, 0.3854, 0.4921, 0.3911, 0.4675, 0.3155, 0.4988, 0.2924, 0.4956, 0.2918, 0.495, 0.3147, 0.4982, 0.2711, 0.491, 0.2584, 0.486, 0.2583, 0.4857, 0.2707, 0.4905, 0.3667, 0.502, 0.361, 0.5018, 0.3605, 0.5014, 0.3663, 0.5014, 0.2497, 0.4789, 0.2503, 0.4691, 0.2504, 0.4697, 0.25, 0.4791, 0.3365, 0.5003, 0.3155, 0.4988, 0.3147, 0.4982, 0.3357, 0.4996, 0.2814, 0.4362, 0.3118, 0.4262, 0.3107, 0.4273, 0.2808, 0.4372, 0.2808, 0.4372, 0.3107, 0.4273, 0.316, 0.4657, 0.2913, 0.4675, 0.2913, 0.4675, 0.316, 0.4657, 0.3147, 0.4982, 0.2918, 0.495, 0.2599, 0.5582, 0.2817, 0.5243, 0.3095, 0.5328, 0.2965, 0.5756, 0.2817, 0.5243, 0.2923, 0.496, 0.3155, 0.4992, 0.3095, 0.5328, 0.2611, 0.6628, 0.225, 0.6685, 0.2648, 0.6371, 0.2687, 0.6442, 0.3417, 0.7278, 0.3437, 0.7741, 0.3013, 0.7715, 0.3152, 0.724, 0.3447, 0.6999, 0.3417, 0.7278, 0.3152, 0.724, 0.3296, 0.6928, 0.2845, 0.6611, 0.2611, 0.6628, 0.2687, 0.6442, 0.2717, 0.6478, 0.314, 0.6836, 0.2913, 0.7107, 0.2714, 0.6901, 0.299, 0.6736, 0.2913, 0.7107, 0.2611, 0.7559, 0.2282, 0.7233, 0.2714, 0.6901, 0.3713, 0.7066, 0.3745, 0.7069, 0.3653, 0.7218, 0.3584, 0.7042, 0.3745, 0.7069, 0.3781, 0.7059, 0.3831, 0.7532, 0.3653, 0.7218, 0.3152, 0.724, 0.3013, 0.7715, 0.2611, 0.7559, 0.2913, 0.7107, 0.3296, 0.6928, 0.3152, 0.724, 0.2913, 0.7107, 0.314, 0.6836, 0.3584, 0.7042, 0.3653, 0.7218, 0.3417, 0.7278, 0.3447, 0.6999, 0.3653, 0.7218, 0.3831, 0.7532, 0.3437, 0.7741, 0.3417, 0.7278, 0.2886, 0.6405, 0.2694, 0.6437, 0.2662, 0.6369, 0.2948, 0.614, 0.3591, 0.6822, 0.3455, 0.6691, 0.3692, 0.6473, 0.3797, 0.6674, 0.3454, 0.6996, 0.3304, 0.6925, 0.3455, 0.6691, 0.3591, 0.6822, 0.2854, 0.6608, 0.2723, 0.6476, 0.2694, 0.6437, 0.2886, 0.6405, 0.3149, 0.6834, 0.2998, 0.6734, 0.3101, 0.6469, 0.3293, 0.6573, 0.3293, 0.6573, 0.3101, 0.6469, 0.3281, 0.6149, 0.3516, 0.629, 0.3716, 0.7064, 0.3589, 0.7039, 0.3693, 0.6944, 0.3745, 0.7066, 0.3745, 0.7066, 0.3693, 0.6944, 0.3828, 0.6866, 0.3776, 0.7059, 0.3455, 0.6691, 0.3293, 0.6573, 0.3516, 0.629, 0.3692, 0.6473, 0.3304, 0.6925, 0.3149, 0.6834, 0.3293, 0.6573, 0.3455, 0.6691, 0.3589, 0.7039, 0.3454, 0.6996, 0.3591, 0.6822, 0.3693, 0.6944, 0.3693, 0.6944, 0.3591, 0.6822, 0.3797, 0.6674, 0.3828, 0.6866, 0.2939, 0.6135, 0.2948, 0.614, 0.2662, 0.6369, 0.2648, 0.6371, 0.3448, 0.6996, 0.3454, 0.6996, 0.3589, 0.7039, 0.3585, 0.704, 0.2687, 0.6442, 0.2694, 0.6437, 0.2723, 0.6476, 0.2717, 0.6478, 0.3781, 0.7059, 0.3776, 0.7059, 0.3828, 0.6866, 0.3831, 0.6861, 0.3142, 0.6834, 0.3149, 0.6834, 0.3304, 0.6925, 0.3297, 0.6925, 0.3513, 0.6282, 0.3516, 0.629, 0.3281, 0.6149, 0.3276, 0.6141, 0.3831, 0.6861, 0.3828, 0.6866, 0.3797, 0.6674, 0.3799, 0.6667, 0.3799, 0.6667, 0.3797, 0.6674, 0.3692, 0.6473, 0.3691, 0.6465, 0.2848, 0.6608, 0.2854, 0.6608, 0.2998, 0.6734, 0.2992, 0.6733, 0.3297, 0.6925, 0.3304, 0.6925, 0.3454, 0.6996, 0.3448, 0.6996, 0.3713, 0.7066, 0.3716, 0.7064, 0.3745, 0.7066, 0.3745, 0.7069, 0.2992, 0.6733, 0.2998, 0.6734, 0.3149, 0.6834, 0.3142, 0.6834, 0.3585, 0.704, 0.3589, 0.7039, 0.3716, 0.7064, 0.3713, 0.7066, 0.2648, 0.6371, 0.2662, 0.6369, 0.2694, 0.6437, 0.2687, 0.6442, 0.3691, 0.6465, 0.3692, 0.6473, 0.3516, 0.629, 0.3513, 0.6282, 0.3745, 0.7069, 0.3745, 0.7066, 0.3776, 0.7059, 0.3781, 0.7059, 0.2717, 0.6478, 0.2723, 0.6476, 0.2854, 0.6608, 0.2848, 0.6608, 0.3276, 0.6141, 0.3281, 0.6149, 0.2948, 0.614, 0.2939, 0.6135, 0.2998, 0.6734, 0.2854, 0.6608, 0.2886, 0.6405, 0.3101, 0.6469, 0.3101, 0.6469, 0.2886, 0.6405, 0.2948, 0.614, 0.3281, 0.6149, 0.299, 0.6736, 0.2714, 0.6901, 0.2611, 0.6628, 0.2845, 0.6611, 0.2714, 0.6901, 0.2282, 0.7233, 0.225, 0.6685, 0.2611, 0.6628, 0.523, 0.3888, 0.5315, 0.3728, 0.5314, 0.4042, 0.5278, 0.4031, 0.433, 0.3834, 0.4175, 0.3587, 0.4438, 0.3447, 0.4551, 0.3766, 0.4418, 0.4057, 0.433, 0.3834, 0.4551, 0.3766, 0.461, 0.4046, 0.5158, 0.4028, 0.523, 0.3888, 0.5278, 0.4031, 0.5262, 0.4033, 0.4818, 0.4038, 0.4794, 0.3745, 0.5031, 0.3778, 0.4998, 0.404, 0.4794, 0.3745, 0.4737, 0.3398, 0.5047, 0.3449, 0.5031, 0.3778, 0.4185, 0.4104, 0.417, 0.4112, 0.4163, 0.3971, 0.4273, 0.4075, 0.417, 0.4112, 0.4149, 0.4123, 0.3995, 0.3838, 0.4163, 0.3971, 0.4551, 0.3766, 0.4438, 0.3447, 0.4737, 0.3398, 0.4794, 0.3745, 0.461, 0.4046, 0.4551, 0.3766, 0.4794, 0.3745, 0.4818, 0.4038, 0.4273, 0.4075, 0.4163, 0.3971, 0.433, 0.3834, 0.4418, 0.4057, 0.4163, 0.3971, 0.3995, 0.3838, 0.4175, 0.3587, 0.433, 0.3834, 0.522, 0.4159, 0.5269, 0.4035, 0.5299, 0.4044, 0.5305, 0.4305, 0.4374, 0.4309, 0.4589, 0.4349, 0.4508, 0.4698, 0.4221, 0.458, 0.4416, 0.4066, 0.4608, 0.4058, 0.4589, 0.4349, 0.4374, 0.4309, 0.5155, 0.4037, 0.527, 0.4035, 0.5269, 0.4035, 0.522, 0.4159, 0.4815, 0.405, 0.4994, 0.4049, 0.5046, 0.4279, 0.4825, 0.434, 0.4825, 0.434, 0.5046, 0.4279, 0.5111, 0.4591, 0.4821, 0.47, 0.4186, 0.4106, 0.4273, 0.4081, 0.4217, 0.4214, 0.4172, 0.4112, 0.4172, 0.4112, 0.4217, 0.4214, 0.4066, 0.4331, 0.4155, 0.4121, 0.4589, 0.4349, 0.4825, 0.434, 0.4821, 0.47, 0.4508, 0.4698, 0.4608, 0.4058, 0.4815, 0.405, 0.4825, 0.434, 0.4589, 0.4349, 0.4273, 0.4081, 0.4416, 0.4066, 0.4374, 0.4309, 0.4217, 0.4214, 0.4217, 0.4214, 0.4374, 0.4309, 0.4221, 0.458, 0.4066, 0.4331, 0.5315, 0.4312, 0.5305, 0.4305, 0.5299, 0.4044, 0.5314, 0.4042, 0.4418, 0.406, 0.4416, 0.4066, 0.4273, 0.4081, 0.4274, 0.4077, 0.5278, 0.4031, 0.5269, 0.4035, 0.527, 0.4035, 0.5262, 0.4033, 0.4149, 0.4123, 0.4155, 0.4121, 0.4066, 0.4331, 0.4059, 0.4338, 0.4818, 0.4041, 0.4815, 0.405, 0.4608, 0.4058, 0.461, 0.405, 0.4827, 0.4712, 0.4821, 0.47, 0.5111, 0.4591, 0.5119, 0.4601, 0.4059, 0.4338, 0.4066, 0.4331, 0.4221, 0.458, 0.4219, 0.4593, 0.4219, 0.4593, 0.4221, 0.458, 0.4508, 0.4698, 0.4511, 0.4712, 0.5159, 0.403, 0.5155, 0.4037, 0.4994, 0.4049, 0.4997, 0.4043, 0.461, 0.405, 0.4608, 0.4058, 0.4416, 0.4066, 0.4418, 0.406, 0.4185, 0.4104, 0.4186, 0.4106, 0.4172, 0.4112, 0.417, 0.4112, 0.4997, 0.4043, 0.4994, 0.4049, 0.4815, 0.405, 0.4818, 0.4041, 0.4274, 0.4077, 0.4273, 0.4081, 0.4186, 0.4106, 0.4185, 0.4104, 0.5314, 0.4042, 0.5299, 0.4044, 0.5269, 0.4035, 0.5278, 0.4031, 0.4511, 0.4712, 0.4508, 0.4698, 0.4821, 0.47, 0.4827, 0.4712, 0.417, 0.4112, 0.4172, 0.4112, 0.4155, 0.4121, 0.4149, 0.4123, 0.5262, 0.4033, 0.527, 0.4035, 0.5155, 0.4037, 0.5159, 0.403, 0.5119, 0.4601, 0.5111, 0.4591, 0.5305, 0.4305, 0.5315, 0.4312, 0.4994, 0.4049, 0.5155, 0.4037, 0.522, 0.4159, 0.5046, 0.4279, 0.5046, 0.4279, 0.522, 0.4159, 0.5305, 0.4305, 0.5111, 0.4591, 0.4998, 0.404, 0.5031, 0.3778, 0.523, 0.3888, 0.5158, 0.4028, 0.5031, 0.3778, 0.5047, 0.3449, 0.5315, 0.3728, 0.523, 0.3888, 0.5635, 0.6318, 0.5569, 0.6047, 0.5876, 0.6358, 0.5817, 0.639, 0.4836, 0.7142, 0.4503, 0.713, 0.4536, 0.6749, 0.4933, 0.688, 0.5087, 0.7218, 0.4836, 0.7142, 0.4933, 0.688, 0.5214, 0.7041, 0.5665, 0.6538, 0.5635, 0.6318, 0.5817, 0.639, 0.5786, 0.6417, 0.5365, 0.686, 0.5103, 0.6627, 0.5334, 0.642, 0.5516, 0.6699, 0.5103, 0.6627, 0.4711, 0.6375, 0.5025, 0.6069, 0.5334, 0.642, 0.4954, 0.7497, 0.494, 0.7509, 0.4836, 0.7393, 0.4999, 0.7375, 0.494, 0.7509, 0.4965, 0.7556, 0.4619, 0.7478, 0.4836, 0.7393, 0.4933, 0.688, 0.4536, 0.6749, 0.4711, 0.6375, 0.5103, 0.6627, 0.5214, 0.7041, 0.4933, 0.688, 0.5103, 0.6627, 0.5365, 0.686, 0.4999, 0.7375, 0.4836, 0.7393, 0.4836, 0.7142, 0.5087, 0.7218, 0.4836, 0.7393, 0.4619, 0.7478, 0.4503, 0.713, 0.4836, 0.7142, 0.5858, 0.6602, 0.5819, 0.64, 0.5876, 0.6375, 0.609, 0.6684, 0.5237, 0.7398, 0.5419, 0.7263, 0.5579, 0.7555, 0.5312, 0.7623, 0.5089, 0.7225, 0.5216, 0.705, 0.5419, 0.7263, 0.5237, 0.7398, 0.5665, 0.6548, 0.5786, 0.6423, 0.5819, 0.64, 0.5858, 0.6602, 0.5366, 0.687, 0.5516, 0.6708, 0.577, 0.6861, 0.561, 0.7081, 0.561, 0.7081, 0.577, 0.6861, 0.6087, 0.7112, 0.586, 0.7384, 0.4956, 0.7503, 0.5003, 0.7381, 0.5075, 0.749, 0.495, 0.7522, 0.495, 0.7522, 0.5075, 0.749, 0.5113, 0.7608, 0.4971, 0.7568, 0.5419, 0.7263, 0.561, 0.7081, 0.586, 0.7384, 0.5579, 0.7555, 0.5216, 0.705, 0.5366, 0.687, 0.561, 0.7081, 0.5419, 0.7263, 0.5003, 0.7381, 0.5089, 0.7225, 0.5237, 0.7398, 0.5075, 0.749, 0.5075, 0.749, 0.5237, 0.7398, 0.5312, 0.7623, 0.5113, 0.7608, 0.61, 0.6674, 0.609, 0.6684, 0.5876, 0.6375, 0.5876, 0.6358, 0.5089, 0.7219, 0.5089, 0.7225, 0.5003, 0.7381, 0.5002, 0.7376, 0.5817, 0.639, 0.5819, 0.64, 0.5786, 0.6423, 0.5786, 0.6417, 0.4965, 0.7556, 0.4971, 0.7568, 0.5113, 0.7608, 0.512, 0.7612, 0.5368, 0.6862, 0.5366, 0.687, 0.5216, 0.705, 0.5217, 0.7043, 0.5872, 0.7383, 0.586, 0.7384, 0.6087, 0.7112, 0.61, 0.7107, 0.512, 0.7612, 0.5113, 0.7608, 0.5312, 0.7623, 0.532, 0.7626, 0.532, 0.7626, 0.5312, 0.7623, 0.5579, 0.7555, 0.559, 0.7556, 0.5667, 0.654, 0.5665, 0.6548, 0.5516, 0.6708, 0.5518, 0.6701, 0.5217, 0.7043, 0.5216, 0.705, 0.5089, 0.7225, 0.5089, 0.7219, 0.4954, 0.7497, 0.4956, 0.7503, 0.495, 0.7522, 0.494, 0.7509, 0.5518, 0.6701, 0.5516, 0.6708, 0.5366, 0.687, 0.5368, 0.6862, 0.5002, 0.7376, 0.5003, 0.7381, 0.4956, 0.7503, 0.4954, 0.7497, 0.5876, 0.6358, 0.5876, 0.6375, 0.5819, 0.64, 0.5817, 0.639, 0.559, 0.7556, 0.5579, 0.7555, 0.586, 0.7384, 0.5872, 0.7383, 0.494, 0.7509, 0.495, 0.7522, 0.4971, 0.7568, 0.4965, 0.7556, 0.5786, 0.6417, 0.5786, 0.6423, 0.5665, 0.6548, 0.5667, 0.654, 0.61, 0.7107, 0.6087, 0.7112, 0.609, 0.6684, 0.61, 0.6674, 0.5516, 0.6708, 0.5665, 0.6548, 0.5858, 0.6602, 0.577, 0.6861, 0.577, 0.6861, 0.5858, 0.6602, 0.609, 0.6684, 0.6087, 0.7112, 0.5516, 0.6699, 0.5334, 0.642, 0.5635, 0.6318, 0.5665, 0.6538, 0.5334, 0.642, 0.5025, 0.6069, 0.5569, 0.6047, 0.5635, 0.6318, 0.9319, 0.4215, 0.9319, 0.432, 0.9266, 0.432, 0.9266, 0.4215, 0.9425, 0.4426, 0.9425, 0.4531, 0.9372, 0.4531, 0.9372, 0.4426, 0.9477, 0.4848, 0.9477, 0.4953, 0.9425, 0.4953, 0.9425, 0.4848, 0.9372, 0.4215, 0.9372, 0.432, 0.9319, 0.432, 0.9319, 0.4215, 0.9372, 0.4426, 0.9372, 0.4531, 0.9319, 0.4531, 0.9319, 0.4426, 0.9425, 0.4848, 0.9425, 0.4953, 0.9372, 0.4953, 0.9372, 0.4848, 0.9213, 0.4215, 0.9213, 0.432, 0.9161, 0.432, 0.9161, 0.4215, 0.9319, 0.4426, 0.9319, 0.4531, 0.9266, 0.4531, 0.9266, 0.4426, 0.9372, 0.4848, 0.9372, 0.4953, 0.9319, 0.4953, 0.9319, 0.4848, 0.9161, 0.4215, 0.9161, 0.432, 0.9108, 0.432, 0.9108, 0.4215, 0.9266, 0.4426, 0.9266, 0.4531, 0.9213, 0.4531, 0.9213, 0.4426, 0.9319, 0.4848, 0.9319, 0.4953, 0.9266, 0.4953, 0.9266, 0.4848, 0.9108, 0.4215, 0.9108, 0.432, 0.9055, 0.432, 0.9055, 0.4215, 0.9213, 0.4426, 0.9213, 0.4531, 0.9161, 0.4531, 0.9161, 0.4426, 0.9266, 0.4848, 0.9266, 0.4953, 0.9213, 0.4953, 0.9213, 0.4848, 0.9055, 0.4215, 0.9055, 0.432, 0.9002, 0.432, 0.9002, 0.4215, 0.9161, 0.4426, 0.9161, 0.4531, 0.9108, 0.4531, 0.9108, 0.4426, 0.9213, 0.4848, 0.9213, 0.4953, 0.9161, 0.4953, 0.9161, 0.4848, 0.9002, 0.4215, 0.9002, 0.432, 0.8949, 0.432, 0.8949, 0.4215, 0.9108, 0.4426, 0.9108, 0.4531, 0.9055, 0.4531, 0.9055, 0.4426, 0.9161, 0.4848, 0.9161, 0.4953, 0.9108, 0.4953, 0.9108, 0.4848, 0.8949, 0.4215, 0.8949, 0.432, 0.8897, 0.432, 0.8897, 0.4215, 0.9055, 0.4426, 0.9055, 0.4531, 0.9002, 0.4531, 0.9002, 0.4426, 0.9108, 0.4848, 0.9108, 0.4953, 0.9055, 0.4953, 0.9055, 0.4848, 0.8897, 0.4215, 0.8897, 0.432, 0.8844, 0.432, 0.8844, 0.4215, 0.9002, 0.4426, 0.9002, 0.4531, 0.8949, 0.4531, 0.8949, 0.4426, 0.9055, 0.4848, 0.9055, 0.4953, 0.9002, 0.4953, 0.9002, 0.4848, 0.8844, 0.4215, 0.8844, 0.432, 0.8791, 0.432, 0.8791, 0.4215, 0.8949, 0.4426, 0.8949, 0.4531, 0.8897, 0.4531, 0.8897, 0.4426, 0.9002, 0.4848, 0.9002, 0.4953, 0.8949, 0.4953, 0.8949, 0.4848, 0.8791, 0.4215, 0.8791, 0.432, 0.8738, 0.432, 0.8738, 0.4215, 0.8897, 0.4426, 0.8897, 0.4531, 0.8844, 0.4531, 0.8844, 0.4426, 0.8949, 0.4848, 0.8949, 0.4953, 0.8897, 0.4953, 0.8897, 0.4848, 0.8738, 0.4215, 0.8738, 0.432, 0.8686, 0.432, 0.8686, 0.4215, 0.8844, 0.4426, 0.8844, 0.4531, 0.8791, 0.4531, 0.8791, 0.4426, 0.8897, 0.4848, 0.8897, 0.4953, 0.8844, 0.4953, 0.8844, 0.4848, 0.8686, 0.4215, 0.8686, 0.432, 0.8633, 0.432, 0.8633, 0.4215, 0.8791, 0.4426, 0.8791, 0.4531, 0.8738, 0.4531, 0.8738, 0.4426, 0.8844, 0.4848, 0.8844, 0.4953, 0.8791, 0.4953, 0.8791, 0.4848, 0.8633, 0.4215, 0.8633, 0.432, 0.858, 0.432, 0.858, 0.4215, 0.8738, 0.4426, 0.8738, 0.4531, 0.8686, 0.4531, 0.8686, 0.4426, 0.8791, 0.4848, 0.8791, 0.4953, 0.8738, 0.4953, 0.8738, 0.4848, 0.858, 0.4215, 0.858, 0.432, 0.8527, 0.432, 0.8527, 0.4215, 0.8686, 0.4426, 0.8686, 0.4531, 0.8633, 0.4531, 0.8633, 0.4426, 0.8738, 0.4848, 0.8738, 0.4953, 0.8686, 0.4953, 0.8686, 0.4848, 0.8527, 0.4215, 0.8527, 0.432, 0.8474, 0.432, 0.8474, 0.4215, 0.8633, 0.4426, 0.8633, 0.4531, 0.858, 0.4531, 0.858, 0.4426, 0.8686, 0.4848, 0.8686, 0.4953, 0.8633, 0.4953, 0.8633, 0.4848, 0.8474, 0.4215, 0.8474, 0.432, 0.8422, 0.432, 0.8422, 0.4215, 0.858, 0.4426, 0.858, 0.4531, 0.8527, 0.4531, 0.8527, 0.4426, 0.8633, 0.4848, 0.8633, 0.4953, 0.858, 0.4953, 0.858, 0.4848, 0.8422, 0.4215, 0.8422, 0.432, 0.8369, 0.432, 0.8369, 0.4215, 0.8527, 0.4426, 0.8527, 0.4531, 0.8474, 0.4531, 0.8474, 0.4426, 0.858, 0.4848, 0.858, 0.4953, 0.8527, 0.4953, 0.8527, 0.4848, 0.8369, 0.4215, 0.8369, 0.432, 0.8316, 0.432, 0.8316, 0.4215, 0.8474, 0.4426, 0.8474, 0.4531, 0.8422, 0.4531, 0.8422, 0.4426, 0.8527, 0.4848, 0.8527, 0.4953, 0.8474, 0.4953, 0.8474, 0.4848, 0.8316, 0.4215, 0.8316, 0.432, 0.8263, 0.432, 0.8263, 0.4215, 0.8422, 0.4426, 0.8422, 0.4531, 0.8369, 0.4531, 0.8369, 0.4426, 0.8474, 0.4848, 0.8474, 0.4953, 0.8422, 0.4953, 0.8422, 0.4848, 0.8263, 0.4215, 0.8263, 0.432, 0.8211, 0.432, 0.8211, 0.4215, 0.8369, 0.4426, 0.8369, 0.4531, 0.8316, 0.4531, 0.8316, 0.4426, 0.8422, 0.4848, 0.8422, 0.4953, 0.8369, 0.4953, 0.8369, 0.4848, 0.8211, 0.4215, 0.8211, 0.432, 0.8158, 0.432, 0.8158, 0.4215, 0.8316, 0.4426, 0.8316, 0.4531, 0.8263, 0.4531, 0.8263, 0.4426, 0.8369, 0.4848, 0.8369, 0.4953, 0.8316, 0.4953, 0.8316, 0.4848, 0.8158, 0.4215, 0.8158, 0.432, 0.8105, 0.432, 0.8105, 0.4215, 0.8263, 0.4426, 0.8263, 0.4531, 0.8211, 0.4531, 0.8211, 0.4426, 0.8316, 0.4848, 0.8316, 0.4953, 0.8263, 0.4953, 0.8263, 0.4848, 0.8105, 0.4215, 0.8105, 0.432, 0.8052, 0.432, 0.8052, 0.4215, 0.8211, 0.4426, 0.8211, 0.4531, 0.8158, 0.4531, 0.8158, 0.4426, 0.8263, 0.4848, 0.8263, 0.4953, 0.8211, 0.4953, 0.8211, 0.4848, 0.8052, 0.4215, 0.8052, 0.432, 0.7999, 0.432, 0.7999, 0.4215, 0.8158, 0.4426, 0.8158, 0.4531, 0.8105, 0.4531, 0.8105, 0.4426, 0.8211, 0.4848, 0.8211, 0.4953, 0.8158, 0.4953, 0.8158, 0.4848, 0.7999, 0.4215, 0.7999, 0.432, 0.7947, 0.432, 0.7947, 0.4215, 0.8105, 0.4426, 0.8105, 0.4531, 0.8052, 0.4531, 0.8052, 0.4426, 0.8158, 0.4848, 0.8158, 0.4953, 0.8105, 0.4953, 0.8105, 0.4848, 0.7947, 0.4215, 0.7947, 0.432, 0.7894, 0.432, 0.7894, 0.4215, 0.8052, 0.4426, 0.8052, 0.4531, 0.7999, 0.4531, 0.7999, 0.4426, 0.8105, 0.4848, 0.8105, 0.4953, 0.8052, 0.4953, 0.8052, 0.4848, 0.7894, 0.4215, 0.7894, 0.432, 0.7841, 0.432, 0.7841, 0.4215, 0.7999, 0.4426, 0.7999, 0.4531, 0.7947, 0.4531, 0.7947, 0.4426, 0.8052, 0.4848, 0.8052, 0.4953, 0.7999, 0.4953, 0.7999, 0.4848, 0.7841, 0.4215, 0.7841, 0.432, 0.7788, 0.432, 0.7788, 0.4215, 0.7947, 0.4426, 0.7947, 0.4531, 0.7894, 0.4531, 0.7894, 0.4426, 0.7999, 0.4848, 0.7999, 0.4953, 0.7947, 0.4953, 0.7947, 0.4848, 0.9477, 0.4215, 0.9477, 0.432, 0.9425, 0.432, 0.9425, 0.4215, 0.7894, 0.4426, 0.7894, 0.4531, 0.7841, 0.4531, 0.7841, 0.4426, 0.7947, 0.4848, 0.7947, 0.4953, 0.7894, 0.4953, 0.7894, 0.4848, 0.7841, 0.4426, 0.7841, 0.4531, 0.7788, 0.4531, 0.7788, 0.4426, 0.7894, 0.4848, 0.7894, 0.4953, 0.7841, 0.4953, 0.7841, 0.4848, 0.9266, 0.4215, 0.9266, 0.432, 0.9213, 0.432, 0.9213, 0.4215, 0.9477, 0.4426, 0.9477, 0.4531, 0.9425, 0.4531, 0.9425, 0.4426, 0.7841, 0.4848, 0.7841, 0.4953, 0.7788, 0.4953, 0.7788, 0.4848, 0.9425, 0.4215, 0.9425, 0.432, 0.9372, 0.432, 0.9372, 0.4215, 0.7841, 0.4637, 0.7841, 0.4742, 0.7788, 0.4742, 0.7788, 0.4637, 0.7894, 0.4637, 0.7894, 0.4742, 0.7841, 0.4742, 0.7841, 0.4637, 0.7947, 0.4637, 0.7947, 0.4742, 0.7894, 0.4742, 0.7894, 0.4637, 0.7999, 0.4637, 0.7999, 0.4742, 0.7947, 0.4742, 0.7947, 0.4637, 0.8052, 0.4637, 0.8052, 0.4742, 0.7999, 0.4742, 0.7999, 0.4637, 0.8105, 0.4637, 0.8105, 0.4742, 0.8052, 0.4742, 0.8052, 0.4637, 0.8158, 0.4637, 0.8158, 0.4742, 0.8105, 0.4742, 0.8105, 0.4637, 0.8211, 0.4637, 0.8211, 0.4742, 0.8158, 0.4742, 0.8158, 0.4637, 0.8263, 0.4637, 0.8263, 0.4742, 0.8211, 0.4742, 0.8211, 0.4637, 0.8316, 0.4637, 0.8316, 0.4742, 0.8263, 0.4742, 0.8263, 0.4637, 0.8369, 0.4637, 0.8369, 0.4742, 0.8316, 0.4742, 0.8316, 0.4637, 0.8422, 0.4637, 0.8422, 0.4742, 0.8369, 0.4742, 0.8369, 0.4637, 0.8474, 0.4637, 0.8474, 0.4742, 0.8422, 0.4742, 0.8422, 0.4637, 0.8527, 0.4637, 0.8527, 0.4742, 0.8474, 0.4742, 0.8474, 0.4637, 0.858, 0.4637, 0.858, 0.4742, 0.8527, 0.4742, 0.8527, 0.4637, 0.8633, 0.4637, 0.8633, 0.4742, 0.858, 0.4742, 0.858, 0.4637, 0.8686, 0.4637, 0.8686, 0.4742, 0.8633, 0.4742, 0.8633, 0.4637, 0.8738, 0.4637, 0.8738, 0.4742, 0.8686, 0.4742, 0.8686, 0.4637, 0.8791, 0.4637, 0.8791, 0.4742, 0.8738, 0.4742, 0.8738, 0.4637, 0.8844, 0.4637, 0.8844, 0.4742, 0.8791, 0.4742, 0.8791, 0.4637, 0.8897, 0.4637, 0.8897, 0.4742, 0.8844, 0.4742, 0.8844, 0.4637, 0.8949, 0.4637, 0.8949, 0.4742, 0.8897, 0.4742, 0.8897, 0.4637, 0.9002, 0.4637, 0.9002, 0.4742, 0.8949, 0.4742, 0.8949, 0.4637, 0.9055, 0.4637, 0.9055, 0.4742, 0.9002, 0.4742, 0.9002, 0.4637, 0.9108, 0.4637, 0.9108, 0.4742, 0.9055, 0.4742, 0.9055, 0.4637, 0.9161, 0.4637, 0.9161, 0.4742, 0.9108, 0.4742, 0.9108, 0.4637, 0.9213, 0.4637, 0.9213, 0.4742, 0.9161, 0.4742, 0.9161, 0.4637, 0.9266, 0.4637, 0.9266, 0.4742, 0.9213, 0.4742, 0.9213, 0.4637, 0.9319, 0.4637, 0.9319, 0.4742, 0.9266, 0.4742, 0.9266, 0.4637, 0.9372, 0.4637, 0.9372, 0.4742, 0.9319, 0.4742, 0.9319, 0.4637, 0.9425, 0.4637, 0.9425, 0.4742, 0.9372, 0.4742, 0.9372, 0.4637, 0.9477, 0.4637, 0.9477, 0.4742, 0.9425, 0.4742, 0.9425, 0.4637, 0.9477, 0.432, 0.9477, 0.4426, 0.9425, 0.4426, 0.9425, 0.432, 0.7841, 0.432, 0.7841, 0.4426, 0.7788, 0.4426, 0.7788, 0.432, 0.7894, 0.432, 0.7894, 0.4426, 0.7841, 0.4426, 0.7841, 0.432, 0.7947, 0.432, 0.7947, 0.4426, 0.7894, 0.4426, 0.7894, 0.432, 0.7999, 0.432, 0.7999, 0.4426, 0.7947, 0.4426, 0.7947, 0.432, 0.8052, 0.432, 0.8052, 0.4426, 0.7999, 0.4426, 0.7999, 0.432, 0.8105, 0.432, 0.8105, 0.4426, 0.8052, 0.4426, 0.8052, 0.432, 0.8158, 0.432, 0.8158, 0.4426, 0.8105, 0.4426, 0.8105, 0.432, 0.8211, 0.432, 0.8211, 0.4426, 0.8158, 0.4426, 0.8158, 0.432, 0.8263, 0.432, 0.8263, 0.4426, 0.8211, 0.4426, 0.8211, 0.432, 0.8316, 0.432, 0.8316, 0.4426, 0.8263, 0.4426, 0.8263, 0.432, 0.8369, 0.432, 0.8369, 0.4426, 0.8316, 0.4426, 0.8316, 0.432, 0.8422, 0.432, 0.8422, 0.4426, 0.8369, 0.4426, 0.8369, 0.432, 0.8474, 0.432, 0.8474, 0.4426, 0.8422, 0.4426, 0.8422, 0.432, 0.8527, 0.432, 0.8527, 0.4426, 0.8474, 0.4426, 0.8474, 0.432, 0.858, 0.432, 0.858, 0.4426, 0.8527, 0.4426, 0.8527, 0.432, 0.8633, 0.432, 0.8633, 0.4426, 0.858, 0.4426, 0.858, 0.432, 0.8686, 0.432, 0.8686, 0.4426, 0.8633, 0.4426, 0.8633, 0.432, 0.8738, 0.432, 0.8738, 0.4426, 0.8686, 0.4426, 0.8686, 0.432, 0.8791, 0.432, 0.8791, 0.4426, 0.8738, 0.4426, 0.8738, 0.432, 0.8844, 0.432, 0.8844, 0.4426, 0.8791, 0.4426, 0.8791, 0.432, 0.8897, 0.432, 0.8897, 0.4426, 0.8844, 0.4426, 0.8844, 0.432, 0.8949, 0.432, 0.8949, 0.4426, 0.8897, 0.4426, 0.8897, 0.432, 0.9002, 0.432, 0.9002, 0.4426, 0.8949, 0.4426, 0.8949, 0.432, 0.9055, 0.432, 0.9055, 0.4426, 0.9002, 0.4426, 0.9002, 0.432, 0.9108, 0.432, 0.9108, 0.4426, 0.9055, 0.4426, 0.9055, 0.432, 0.9161, 0.432, 0.9161, 0.4426, 0.9108, 0.4426, 0.9108, 0.432, 0.9213, 0.432, 0.9213, 0.4426, 0.9161, 0.4426, 0.9161, 0.432, 0.9266, 0.432, 0.9266, 0.4426, 0.9213, 0.4426, 0.9213, 0.432, 0.9319, 0.432, 0.9319, 0.4426, 0.9266, 0.4426, 0.9266, 0.432, 0.9372, 0.432, 0.9372, 0.4426, 0.9319, 0.4426, 0.9319, 0.432, 0.9425, 0.432, 0.9425, 0.4426, 0.9372, 0.4426, 0.9372, 0.432, 0.9477, 0.4531, 0.9477, 0.4637, 0.9425, 0.4637, 0.9425, 0.4531, 0.9425, 0.4531, 0.9425, 0.4637, 0.9372, 0.4637, 0.9372, 0.4531, 0.9372, 0.4531, 0.9372, 0.4637, 0.9319, 0.4637, 0.9319, 0.4531, 0.9319, 0.4531, 0.9319, 0.4637, 0.9266, 0.4637, 0.9266, 0.4531, 0.9266, 0.4531, 0.9266, 0.4637, 0.9213, 0.4637, 0.9213, 0.4531, 0.9213, 0.4531, 0.9213, 0.4637, 0.9161, 0.4637, 0.9161, 0.4531, 0.9161, 0.4531, 0.9161, 0.4637, 0.9108, 0.4637, 0.9108, 0.4531, 0.9108, 0.4531, 0.9108, 0.4637, 0.9055, 0.4637, 0.9055, 0.4531, 0.9055, 0.4531, 0.9055, 0.4637, 0.9002, 0.4637, 0.9002, 0.4531, 0.9002, 0.4531, 0.9002, 0.4637, 0.8949, 0.4637, 0.8949, 0.4531, 0.8949, 0.4531, 0.8949, 0.4637, 0.8897, 0.4637, 0.8897, 0.4531, 0.8897, 0.4531, 0.8897, 0.4637, 0.8844, 0.4637, 0.8844, 0.4531, 0.8844, 0.4531, 0.8844, 0.4637, 0.8791, 0.4637, 0.8791, 0.4531, 0.8791, 0.4531, 0.8791, 0.4637, 0.8738, 0.4637, 0.8738, 0.4531, 0.8738, 0.4531, 0.8738, 0.4637, 0.8686, 0.4637, 0.8686, 0.4531, 0.8686, 0.4531, 0.8686, 0.4637, 0.8633, 0.4637, 0.8633, 0.4531, 0.8633, 0.4531, 0.8633, 0.4637, 0.858, 0.4637, 0.858, 0.4531, 0.858, 0.4531, 0.858, 0.4637, 0.8527, 0.4637, 0.8527, 0.4531, 0.8527, 0.4531, 0.8527, 0.4637, 0.8474, 0.4637, 0.8474, 0.4531, 0.8474, 0.4531, 0.8474, 0.4637, 0.8422, 0.4637, 0.8422, 0.4531, 0.8422, 0.4531, 0.8422, 0.4637, 0.8369, 0.4637, 0.8369, 0.4531, 0.8369, 0.4531, 0.8369, 0.4637, 0.8316, 0.4637, 0.8316, 0.4531, 0.8316, 0.4531, 0.8316, 0.4637, 0.8263, 0.4637, 0.8263, 0.4531, 0.8263, 0.4531, 0.8263, 0.4637, 0.8211, 0.4637, 0.8211, 0.4531, 0.8211, 0.4531, 0.8211, 0.4637, 0.8158, 0.4637, 0.8158, 0.4531, 0.8158, 0.4531, 0.8158, 0.4637, 0.8105, 0.4637, 0.8105, 0.4531, 0.8105, 0.4531, 0.8105, 0.4637, 0.8052, 0.4637, 0.8052, 0.4531, 0.8052, 0.4531, 0.8052, 0.4637, 0.7999, 0.4637, 0.7999, 0.4531, 0.7999, 0.4531, 0.7999, 0.4637, 0.7947, 0.4637, 0.7947, 0.4531, 0.7947, 0.4531, 0.7947, 0.4637, 0.7894, 0.4637, 0.7894, 0.4531, 0.7894, 0.4531, 0.7894, 0.4637, 0.7841, 0.4637, 0.7841, 0.4531, 0.7841, 0.4531, 0.7841, 0.4637, 0.7788, 0.4637, 0.7788, 0.4531, 0.7841, 0.4742, 0.7841, 0.4848, 0.7788, 0.4848, 0.7788, 0.4742, 0.7894, 0.4742, 0.7894, 0.4848, 0.7841, 0.4848, 0.7841, 0.4742, 0.7947, 0.4742, 0.7947, 0.4848, 0.7894, 0.4848, 0.7894, 0.4742, 0.7999, 0.4742, 0.7999, 0.4848, 0.7947, 0.4848, 0.7947, 0.4742, 0.8052, 0.4742, 0.8052, 0.4848, 0.7999, 0.4848, 0.7999, 0.4742, 0.8105, 0.4742, 0.8105, 0.4848, 0.8052, 0.4848, 0.8052, 0.4742, 0.8158, 0.4742, 0.8158, 0.4848, 0.8105, 0.4848, 0.8105, 0.4742, 0.8211, 0.4742, 0.8211, 0.4848, 0.8158, 0.4848, 0.8158, 0.4742, 0.8263, 0.4742, 0.8263, 0.4848, 0.8211, 0.4848, 0.8211, 0.4742, 0.8316, 0.4742, 0.8316, 0.4848, 0.8263, 0.4848, 0.8263, 0.4742, 0.8369, 0.4742, 0.8369, 0.4848, 0.8316, 0.4848, 0.8316, 0.4742, 0.8422, 0.4742, 0.8422, 0.4848, 0.8369, 0.4848, 0.8369, 0.4742, 0.8474, 0.4742, 0.8474, 0.4848, 0.8422, 0.4848, 0.8422, 0.4742, 0.8527, 0.4742, 0.8527, 0.4848, 0.8474, 0.4848, 0.8474, 0.4742, 0.858, 0.4742, 0.858, 0.4848, 0.8527, 0.4848, 0.8527, 0.4742, 0.8633, 0.4742, 0.8633, 0.4848, 0.858, 0.4848, 0.858, 0.4742, 0.8686, 0.4742, 0.8686, 0.4848, 0.8633, 0.4848, 0.8633, 0.4742, 0.8738, 0.4742, 0.8738, 0.4848, 0.8686, 0.4848, 0.8686, 0.4742, 0.8791, 0.4742, 0.8791, 0.4848, 0.8738, 0.4848, 0.8738, 0.4742, 0.8844, 0.4742, 0.8844, 0.4848, 0.8791, 0.4848, 0.8791, 0.4742, 0.8897, 0.4742, 0.8897, 0.4848, 0.8844, 0.4848, 0.8844, 0.4742, 0.8949, 0.4742, 0.8949, 0.4848, 0.8897, 0.4848, 0.8897, 0.4742, 0.9002, 0.4742, 0.9002, 0.4848, 0.8949, 0.4848, 0.8949, 0.4742, 0.9055, 0.4742, 0.9055, 0.4848, 0.9002, 0.4848, 0.9002, 0.4742, 0.9108, 0.4742, 0.9108, 0.4848, 0.9055, 0.4848, 0.9055, 0.4742, 0.9161, 0.4742, 0.9161, 0.4848, 0.9108, 0.4848, 0.9108, 0.4742, 0.9213, 0.4742, 0.9213, 0.4848, 0.9161, 0.4848, 0.9161, 0.4742, 0.9266, 0.4742, 0.9266, 0.4848, 0.9213, 0.4848, 0.9213, 0.4742, 0.9319, 0.4742, 0.9319, 0.4848, 0.9266, 0.4848, 0.9266, 0.4742, 0.9372, 0.4742, 0.9372, 0.4848, 0.9319, 0.4848, 0.9319, 0.4742, 0.9425, 0.4742, 0.9425, 0.4848, 0.9372, 0.4848, 0.9372, 0.4742, 0.9477, 0.4742, 0.9477, 0.4848, 0.9425, 0.4848, 0.9425, 0.4742, 0.9425, 0.4109, 0.9425, 0.4215, 0.9372, 0.4215, 0.9372, 0.4109, 0.9266, 0.4109, 0.9266, 0.4215, 0.9213, 0.4215, 0.9213, 0.4109, 0.9477, 0.4109, 0.9477, 0.4215, 0.9425, 0.4215, 0.9425, 0.4109, 0.7841, 0.4109, 0.7841, 0.4215, 0.7788, 0.4215, 0.7788, 0.4109, 0.7894, 0.4109, 0.7894, 0.4215, 0.7841, 0.4215, 0.7841, 0.4109, 0.7947, 0.4109, 0.7947, 0.4215, 0.7894, 0.4215, 0.7894, 0.4109, 0.7999, 0.4109, 0.7999, 0.4215, 0.7947, 0.4215, 0.7947, 0.4109, 0.8052, 0.4109, 0.8052, 0.4215, 0.7999, 0.4215, 0.7999, 0.4109, 0.8105, 0.4109, 0.8105, 0.4215, 0.8052, 0.4215, 0.8052, 0.4109, 0.8158, 0.4109, 0.8158, 0.4215, 0.8105, 0.4215, 0.8105, 0.4109, 0.8211, 0.4109, 0.8211, 0.4215, 0.8158, 0.4215, 0.8158, 0.4109, 0.8263, 0.4109, 0.8263, 0.4215, 0.8211, 0.4215, 0.8211, 0.4109, 0.8316, 0.4109, 0.8316, 0.4215, 0.8263, 0.4215, 0.8263, 0.4109, 0.8369, 0.4109, 0.8369, 0.4215, 0.8316, 0.4215, 0.8316, 0.4109, 0.8422, 0.4109, 0.8422, 0.4215, 0.8369, 0.4215, 0.8369, 0.4109, 0.8474, 0.4109, 0.8474, 0.4215, 0.8422, 0.4215, 0.8422, 0.4109, 0.8527, 0.4109, 0.8527, 0.4215, 0.8474, 0.4215, 0.8474, 0.4109, 0.858, 0.4109, 0.858, 0.4215, 0.8527, 0.4215, 0.8527, 0.4109, 0.8633, 0.4109, 0.8633, 0.4215, 0.858, 0.4215, 0.858, 0.4109, 0.8686, 0.4109, 0.8686, 0.4215, 0.8633, 0.4215, 0.8633, 0.4109, 0.8738, 0.4109, 0.8738, 0.4215, 0.8686, 0.4215, 0.8686, 0.4109, 0.8791, 0.4109, 0.8791, 0.4215, 0.8738, 0.4215, 0.8738, 0.4109, 0.8844, 0.4109, 0.8844, 0.4215, 0.8791, 0.4215, 0.8791, 0.4109, 0.8897, 0.4109, 0.8897, 0.4215, 0.8844, 0.4215, 0.8844, 0.4109, 0.8949, 0.4109, 0.8949, 0.4215, 0.8897, 0.4215, 0.8897, 0.4109, 0.9002, 0.4109, 0.9002, 0.4215, 0.8949, 0.4215, 0.8949, 0.4109, 0.9055, 0.4109, 0.9055, 0.4215, 0.9002, 0.4215, 0.9002, 0.4109, 0.9108, 0.4109, 0.9108, 0.4215, 0.9055, 0.4215, 0.9055, 0.4109, 0.9161, 0.4109, 0.9161, 0.4215, 0.9108, 0.4215, 0.9108, 0.4109, 0.9213, 0.4109, 0.9213, 0.4215, 0.9161, 0.4215, 0.9161, 0.4109, 0.9372, 0.4109, 0.9372, 0.4215, 0.9319, 0.4215, 0.9319, 0.4109, 0.9319, 0.4109, 0.9319, 0.4215, 0.9266, 0.4215, 0.9266, 0.4109])
me_cylinder.materials.append(mat_material)
me_cylinder.use_remesh_fix_poles = True
me_cylinder.use_remesh_preserve_attributes = False
me_cylinder.use_mirror_vertex_groups = False
me_cylinder.update()

# ---- objects
ob_palmtree3 = bpy.data.objects.new('PalmTree3', me_cylinder)

# ---- transforms, parenting, visibility, modifiers, constraints
ob_palmtree3.location = (0.0, 0.0, 0.0)
ob_palmtree3.lineart.crease_threshold = 0.0

# ---- collection membership
scene.collection.objects.link(ob_palmtree3)

# ---- scene / render settings (as saved in the file)
scene.frame_start = 1; scene.frame_end = 250; scene.frame_set(50)
scene.render.engine = 'BLENDER_EEVEE_NEXT'
scene.cycles.use_denoising = False
scene.cycles.samples = 128
scene.cycles.sampling_pattern = 'TABULATED_SOBOL'
scene.cycles.use_adaptive_sampling = False
scene.cycles.use_light_tree = False
scene.view_settings.view_transform = 'Filmic'
bpy.context.view_layer.update()

# ---- added for rendering (the .blend has no active camera and no usable light): camera, sun
cam_auto = bpy.data.cameras.new('AutoCamera')
cam_auto.lens = 50.0
cam_auto.sensor_width = 36.0
cam_auto.clip_end = 2684.84
ob_auto_camera = bpy.data.objects.new('AutoCamera', cam_auto)
scene.collection.objects.link(ob_auto_camera)
ob_auto_camera.location = (162.005, -172.217, 181.235)
ob_auto_camera.rotation_euler = (1.09748, -7.21219e-08, 0.694738)
scene.camera = ob_auto_camera
light_auto_sun = bpy.data.lights.new('AutoSun', 'SUN')
light_auto_sun.energy = 3.0
light_auto_sun.angle = 0.0523599
ob_auto_sun = bpy.data.objects.new('AutoSun', light_auto_sun)
scene.collection.objects.link(ob_auto_sun)
ob_auto_sun.rotation_euler = (0.872665, 0.174533, 0.523599)
bpy.context.view_layer.update()
